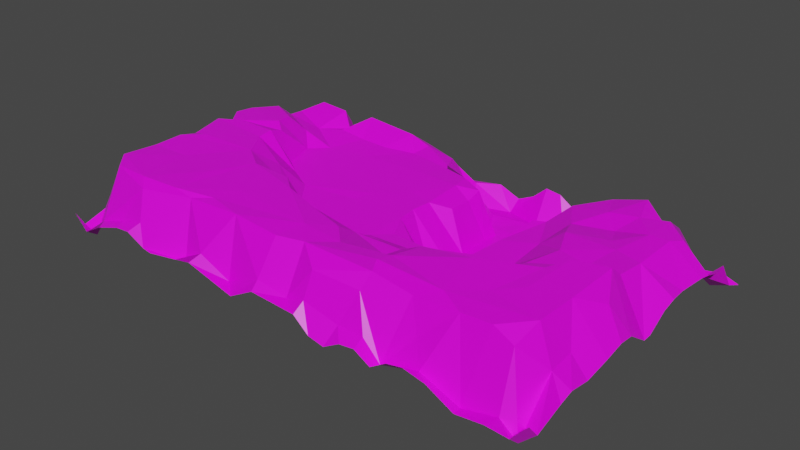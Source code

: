 # Source: coloredBeach.blend  (saved by Blender 2.93.21; exported with 4.5.12 LTS)
import bpy
from mathutils import Matrix  # noqa: F401  (used for matrix-valued properties, if any)

bpy.ops.wm.read_factory_settings(use_empty=True)
scene = bpy.context.scene
scene.name = 'Scene'

# ---- collections
col_collection = bpy.data.collections.new('Collection'); scene.collection.children.link(col_collection)

# ---- images (referenced by path relative to the original .blend; pixels are not part of the script)
import os
ASSET_DIR = os.environ.get("B2B_ASSET_DIR", "")  # directory of the original .blend (textures are referenced by path, not embedded)
HERE = os.path.dirname(os.path.abspath(__file__))  # packed textures are extracted next to this script under _unpacked/

def load_image(name, relpath, width, height, colorspace="sRGB"):
    """Load a texture the original file referenced (path relative to the .blend, or extracted next to this script)."""
    p = next((c for c in (os.path.join(HERE, relpath), os.path.join(ASSET_DIR, relpath)) if relpath and os.path.exists(c)), "")
    if p:
        img = bpy.data.images.load(p, check_existing=True)
        img.name = name
    else:  # same state as the original file: an image datablock whose file is absent (Cycles renders it pink)
        img = bpy.data.images.new(name, width, height)
        img.source = "FILE"
        img.filepath = "//" + (relpath or name)
    img.colorspace_settings.name = colorspace
    return img
img_lowpolybiometexture_png = load_image('LowpolyBiomeTexture.png', 'LowpolyBiomeTexture.png', 1024, 1024, 'sRGB')

# ---- materials (node trees are filled in below, after node groups)
mat_material = bpy.data.materials.new('Material')
mat_material.alpha_threshold = 0.0
mat_material.use_transparent_shadow = False
mat_material.preview_render_type = 'FLAT'
mat_material.line_color = (0.0, 0.0, 0.0, 1.0)

# ---- material node trees
mat_material.use_nodes = True; mat_material.node_tree.nodes.clear()
_N = mat_material.node_tree.nodes; _L = mat_material.node_tree.links
n0 = _N.new('ShaderNodeOutputMaterial'); n0.name = 'Material Output'; n0.location = (300, 300)
n1 = _N.new('ShaderNodeBsdfPrincipled'); n1.name = 'Principled BSDF'; n1.location = (10, 300)
n1.distribution = 'GGX'
n1.subsurface_method = 'BURLEY'
n1.inputs[2].default_value = 0.4
n1.inputs[3].default_value = 1.45
n1.inputs[27].default_value = (0.0, 0.0, 0.0, 1.0)
n1.inputs[28].default_value = 1.0
n2 = _N.new('ShaderNodeTexImage'); n2.name = 'Image Texture'; n2.location = (-280, 280)
n2.image = img_lowpolybiometexture_png
_L.new(n1.outputs[0], n0.inputs[0])
_L.new(n2.outputs[0], n1.inputs[0])
n0.is_active_output = True

# ---- world
world_world = bpy.data.worlds.new('World'); scene.world = world_world
world_world.use_nodes = True; world_world.node_tree.nodes.clear()
_N = world_world.node_tree.nodes; _L = world_world.node_tree.links
n0 = _N.new('ShaderNodeOutputWorld'); n0.name = 'World Output'; n0.location = (300, 300)
n1 = _N.new('ShaderNodeBackground'); n1.name = 'Background'; n1.location = (10, 300)
n1.inputs[0].default_value = (0.05088, 0.05088, 0.05088, 1.0)
_L.new(n1.outputs[0], n0.inputs[0])
n0.is_active_output = True
world_world.color = (0.05088, 0.05088, 0.05088)
world_world.use_sun_shadow = False
world_world.sun_shadow_jitter_overblur = 0.0

# ---- meshes
me_beach_beforelow_001 = bpy.data.meshes.new('Beach_BeforeLow.001')
me_beach_beforelow_001.from_pydata([(-0.1402, -20.68, -0.2586), (-4.688, -18.82, 0.004804), (-5.54, -20.07, 5.829), (0.04466, -17.68, 6.656), (-4.572, -14.04, 12.97), (-0.04185, -9.328, 12.47), (0.00967, -10.25, 15.64), (-7.439, -1.215, 21.31), (0.04704, -8.323, 21.25), (-9.213, -0.06701, 25.6), (-0.03311, -7.53, 25.0), (-0.6997, -7.415, 33.55), (-0.04682, -6.77, 39.47), (-9.306, -0.2124, 39.95), (-0.1274, -8.025, 43.78), (-0.08154, -11.61, 50.0), (0.09559, -11.44, 53.09), (-9.576, 4.255, 53.47), (-0.1573, -7.292, 59.3), (-4.508, 1.02, 62.97), (0.1407, -6.534, 64.33), (-9.096, 4.722, 71.16), (0.188, -7.675, 70.22), (-4.664, -4.092, 77.7), (-0.1041, -9.385, 77.67), (0.07702, -8.236, 84.39), (-4.247, -4.477, 85.69), (-0.05941, -9.51, 88.2), (-4.915, -17.29, 96.04), (0.01313, -12.35, 96.76), (-4.719, -13.8, 99.85), (-0.2222, -8.659, 99.77), (-13.36, -20.11, 0.1357), (-10.05, -4.518, 14.55), (-9.611, 0.5719, 48.98), (-9.19, 4.928, 83.51), (-9.92, 2.341, 91.63), (-9.417, -12.46, 96.8), (-10.84, -13.04, 100.2), (-14.51, -4.863, 9.136), (-14.32, -0.4624, 15.33), (-14.44, 0.1686, 26.3), (-18.06, 4.982, 57.05), (-15.82, 4.876, 91.02), (-19.19, -14.58, 97.0), (-18.83, -15.12, 0.09811), (-18.82, -17.23, 3.285), (-18.48, -4.888, 9.676), (-21.2, -0.1486, 18.64), (-17.21, -0.2134, 37.72), (-18.59, -0.3031, 48.66), (-18.71, 5.063, 73.8), (-24.34, 4.818, 80.06), (-24.66, 4.107, 90.63), (-18.75, -14.12, 100.0), (-23.4, -14.65, -0.1239), (-25.17, -7.21, 2.717), (-24.29, 0.2436, 8.874), (-24.56, -2.549, 25.34), (-20.93, -0.7761, 33.31), (-27.35, 0.03105, 46.89), (-22.89, 0.3595, 53.51), (-23.82, 1.228, 60.5), (-30.75, -10.42, 96.76), (-26.61, -10.05, 99.94), (-28.28, -17.38, -0.3159), (-30.19, -1.404, 18.83), (-30.9, -0.7785, 56.23), (-31.16, 1.052, 64.94), (-34.2, -4.89, 93.27), (-34.23, -2.4, 9.712), (-35.06, -2.22, 29.38), (-31.71, -0.3457, 37.41), (-36.74, -4.91, 53.31), (-20.83, 4.89, 64.08), (-32.24, 4.881, 86.57), (-37.93, 3.138, 90.26), (-32.81, -8.545, 100.1), (-38.29, -16.11, 0.1935), (-33.19, -7.348, 4.067), (-41.17, -3.093, 18.61), (-37.74, -4.79, 39.78), (-44.23, -4.897, 61.96), (-38.97, 1.464, 69.02), (-35.65, 5.302, 71.46), (-51.33, 4.695, 81.51), (-41.89, -13.57, 96.76), (-37.5, -9.559, 100.0), (-42.14, -17.79, -0.02205), (-42.48, -19.51, 3.929), (-43.24, -7.322, 12.66), (-44.07, -5.687, 26.61), (-42.19, -12.55, 100.0), (-46.87, -17.54, -0.1017), (-51.21, -19.41, 8.04), (-46.56, -15.0, 18.96), (-51.36, -19.81, 25.36), (-46.64, -5.041, 29.36), (-46.82, -5.066, 44.01), (-47.81, -5.181, 54.49), (-52.29, 5.153, 85.58), (-49.46, 5.065, 90.5), (-50.76, 0.8761, 93.31), (-46.89, -8.234, 96.84), (-46.82, -9.722, 100.1), (-51.75, -19.43, 4.763), (-51.52, -20.0, 14.71), (-53.4, -15.39, 34.53), (-51.19, -9.86, 40.58), (-60.47, -11.54, 54.27), (-56.04, -2.331, 68.0), (-49.88, 3.697, 72.03), (-54.41, -8.052, 96.92), (-51.53, -10.51, 99.86), (-56.26, -11.45, -0.09344), (-60.08, -20.06, 6.516), (-65.61, -20.12, 18.59), (-56.03, -19.62, 31.22), (-56.17, -19.27, 42.93), (-53.02, -10.55, 48.49), (-57.04, 0.06439, 71.34), (-58.21, 0.1767, 76.13), (-56.25, -13.11, 100.1), (-60.94, -10.76, 0.02507), (-69.86, -19.88, 15.21), (-65.77, -20.03, 23.43), (-65.53, -19.94, 34.31), (-65.07, -20.27, 41.18), (-62.9, -19.45, 50.54), (-58.83, -5.273, 58.94), (-66.75, -3.102, 66.37), (-65.49, 4.205, 83.56), (-64.46, 1.695, 94.3), (-65.14, -5.59, 97.07), (-60.88, -12.0, 100.2), (-65.56, -14.81, -0.1904), (-71.26, -20.58, 3.032), (-65.33, -9.66, 55.28), (-69.95, -5.268, 58.55), (-71.77, -0.02005, 71.5), (-71.28, 4.82, 89.68), (-65.72, -8.177, 100.0), (-70.32, -16.91, 0.1747), (-72.95, -19.42, 9.604), (-70.48, -6.747, 20.59), (-70.53, -8.238, 25.52), (-70.14, -7.468, 33.6), (-74.75, -5.296, 38.04), (-67.6, -19.85, 46.6), (-74.13, -4.956, 50.87), (-71.6, 4.085, 77.6), (-77.16, -14.3, -0.0213), (-76.85, -5.288, 18.84), (-75.41, -4.986, 25.03), (-75.07, -5.107, 44.44), (-74.44, -5.102, 63.08), (-82.15, -5.063, 69.03), (-71.26, -7.48, 96.58), (-79.63, -7.331, 100.0), (-84.44, -14.8, 2.808), (-80.13, -19.58, 7.836), (-86.9, -5.91, 13.98), (-84.7, -5.367, 16.94), (-89.78, -4.876, 44.0), (-91.53, -5.1, 49.65), (-82.91, -5.11, 57.07), (-82.72, 4.294, 74.39), (-77.63, 5.042, 83.08), (-79.16, 4.63, 91.46), (-80.25, -5.432, 97.18), (-89.16, -16.22, 0.01302), (-89.93, -10.46, 4.243), (-82.3, -4.99, 36.11), (-93.97, 5.178, 90.56), (-87.36, -11.54, 99.98), (-89.74, -6.644, 7.806), (-88.02, -4.916, 24.65), (-94.49, 5.079, 71.08), (-91.37, -10.35, 96.63), (-93.54, -20.06, 0.2066), (-101.0, -5.391, 5.553), (-97.71, -4.211, 9.354), (-101.7, -4.961, 32.3), (-94.29, -4.773, 64.48), (-102.5, 5.143, 80.53), (-102.2, -7.384, 100.1), (-98.19, -12.26, 2.402), (-98.88, -5.192, 14.79), (-102.0, -4.74, 59.78), (-100.8, 4.619, 66.03), (-105.5, 4.969, 87.57), (-100.9, -5.624, 97.06), (-105.3, -20.0, -0.03552), (-104.2, -2.072, 9.362), (-107.9, -4.978, 25.3), (-106.7, -5.003, 40.12), (-107.9, -4.881, 52.31), (-107.6, 0.0009133, 61.27), (-111.6, 3.967, 89.99), (-110.1, -20.17, 3.57), (-107.7, -5.552, 6.714), (-108.4, -4.882, 17.37), (-112.8, 5.02, 65.81), (-107.8, -8.506, 99.99), (-117.2, -19.91, -0.03527), (-120.8, -0.9312, 8.925), (-117.1, -4.73, 17.09), (-116.1, -4.802, 47.71), (-114.9, 0.4192, 55.12), (-117.6, 5.1, 89.98), (-107.8, -10.76, 96.62), (-117.7, -10.09, 100.1), (-117.2, -16.29, 2.919), (-119.8, -2.565, 6.644), (-120.7, -4.984, 28.14), (-120.8, 4.99, 60.22), (-118.4, 5.218, 77.66), (-125.6, -3.744, 17.29), (-125.4, -4.718, 33.23), (-121.9, -4.627, 43.74), (-126.7, 5.14, 46.74), (-126.0, 3.701, 94.01), (-124.5, -4.569, 97.11), (-121.3, -10.12, 99.47), (-134.0, -19.98, 2.184), (-126.4, -20.05, 4.221), (-126.7, -5.031, 12.76), (-132.1, -3.726, 21.13), (-130.6, -1.706, 28.28), (-130.8, 4.725, 39.27), (-127.4, 3.3, 41.83), (-126.6, -6.878, 99.93), (-132.5, -6.237, 5.494), (-131.4, -1.199, 9.424), (-132.9, 3.723, 33.06), (-126.2, 4.797, 51.68), (-139.0, 5.154, 60.89), (-144.5, 4.927, 65.48), (-129.5, 5.067, 90.66), (-132.7, -6.922, 96.87), (-131.2, -7.243, 99.9), (-140.3, -0.2819, 9.977), (-141.5, -0.8366, 19.25), (-140.7, -0.1049, 24.56), (-132.4, 4.722, 74.17), (-139.0, -9.632, 100.1), (-150.0, -20.06, -0.00229), (-145.2, -19.84, 8.543), (-140.6, 4.192, 29.8), (-144.8, 4.715, 37.11), (-145.4, 5.017, 42.67), (-138.8, 5.142, 46.66), (-145.4, 5.095, 84.87), (-140.6, 4.841, 90.05), (-140.8, -9.401, 97.17), (-145.1, -17.71, 15.74), (-146.6, -9.384, 21.89), (-150.1, -19.99, 24.69), (-150.3, -19.3, 28.05), (-145.1, 1.02, 46.88), (-145.4, 5.045, 50.23), (-144.9, 3.484, 59.64), (-145.5, 3.253, 71.59), (-144.9, 4.559, 74.02), (-150.2, -7.888, 87.73), (-149.9, -11.04, 90.13), (-145.3, -15.18, 96.88), (-145.3, -13.02, 100.1), (-150.0, -20.01, 16.21), (-149.9, -17.88, 31.27), (-149.9, -16.03, 37.52), (-150.2, -14.28, 40.62), (-150.4, -14.84, 43.8), (-149.8, -17.05, 46.87), (-149.9, -13.81, 50.04), (-150.0, -5.836, 53.13), (-149.8, -6.443, 56.21), (-149.9, -8.055, 59.37), (-150.3, -8.113, 62.48), (-150.0, -6.79, 65.62), (-150.3, -6.941, 68.79), (-150.0, -8.786, 71.87), (-150.1, -9.874, 75.09), (-149.8, -6.409, 81.27), (-149.8, -5.649, 84.34), (-150.4, -13.52, 96.9), (-149.9, -8.741, 99.91)], [], [(0, 2, 3), (3, 4, 5), (5, 4, 6), (10, 9, 11), (12, 13, 14), (19, 20, 18), (23, 25, 24), (25, 26, 27), (32, 2, 1), (33, 7, 4), (9, 13, 11), (34, 16, 13), (21, 35, 23), (35, 26, 23), (26, 36, 28), (40, 7, 33), (9, 41, 13), (17, 42, 21), (21, 51, 35), (35, 43, 36), (44, 38, 37), (39, 47, 40), (40, 48, 41), (41, 59, 49), (49, 50, 34), (51, 52, 35), (53, 44, 43), (44, 54, 38), (58, 41, 48), (75, 35, 52), (66, 58, 48), (59, 72, 49), (72, 60, 49), (60, 67, 61), (61, 67, 62), (62, 68, 74), (65, 79, 56), (56, 79, 57), (70, 66, 57), (71, 72, 58), (60, 73, 67), (68, 84, 74), (76, 69, 53), (65, 78, 79), (79, 90, 70), (70, 80, 66), (80, 71, 66), (81, 72, 71), (67, 82, 68), (85, 75, 84), (78, 89, 79), (80, 91, 71), (91, 81, 71), (81, 98, 73), (76, 86, 69), (86, 92, 87), (89, 94, 90), (90, 95, 80), (91, 97, 98), (83, 111, 84), (84, 111, 85), (94, 106, 90), (106, 95, 90), (98, 119, 99), (102, 112, 103), (115, 94, 105), (94, 115, 106), (96, 117, 107), (108, 118, 119), (109, 129, 99), (110, 120, 111), (111, 121, 85), (124, 106, 115), (124, 116, 106), (126, 118, 117), (118, 128, 119), (82, 130, 110), (121, 131, 85), (85, 131, 100), (101, 132, 102), (127, 148, 128), (155, 130, 82), (139, 121, 120), (140, 132, 101), (133, 141, 134), (142, 136, 135), (115, 143, 124), (144, 125, 116), (127, 154, 148), (149, 137, 128), (155, 156, 130), (150, 131, 139), (167, 140, 131), (157, 133, 132), (157, 141, 133), (152, 144, 124), (144, 153, 145), (147, 154, 127), (154, 149, 148), (149, 155, 138), (151, 159, 136), (160, 143, 136), (153, 172, 147), (172, 154, 147), (156, 166, 139), (166, 150, 139), (159, 171, 160), (176, 172, 153), (173, 169, 168), (175, 161, 171), (183, 156, 165), (177, 166, 156), (177, 167, 166), (173, 168, 167), (178, 174, 169), (181, 161, 175), (182, 163, 172), (164, 196, 165), (183, 177, 156), (177, 184, 167), (178, 185, 174), (186, 180, 171), (182, 195, 163), (189, 177, 183), (173, 191, 178), (181, 193, 187), (197, 189, 183), (202, 184, 177), (190, 198, 173), (198, 191, 173), (192, 199, 186), (195, 207, 196), (208, 188, 196), (208, 197, 188), (209, 190, 184), (210, 211, 203), (213, 205, 200), (201, 206, 194), (215, 202, 197), (216, 209, 202), (198, 223, 210), (223, 211, 210), (204, 225, 212), (205, 217, 206), (206, 214, 194), (235, 208, 207), (204, 224, 225), (205, 226, 217), (217, 214, 206), (230, 219, 218), (230, 220, 219), (222, 231, 223), (227, 214, 217), (234, 229, 218), (251, 220, 230), (237, 244, 215), (251, 235, 220), (253, 221, 238), (246, 224, 204), (224, 247, 232), (242, 243, 227), (252, 253, 238), (254, 239, 221), (254, 245, 239), (262, 263, 237), (247, 268, 255), (255, 268, 256), (258, 269, 249), (285, 266, 265), (0, 1, 2), (3, 2, 4), (10, 8, 7, 9), (16, 15, 14, 13), (12, 11, 13), (21, 22, 20, 19), (17, 19, 18), (23, 24, 22, 21), (29, 27, 26, 28), (23, 26, 25), (30, 31, 29, 28), (18, 16, 34, 17), (2, 33, 4), (30, 28, 37, 38), (17, 21, 19), (26, 35, 36), (28, 36, 37), (33, 2, 39, 40), (32, 39, 2), (9, 7, 40, 41), (44, 37, 36, 43), (13, 41, 49), (13, 49, 34), (21, 42, 51), (47, 39, 32, 46), (32, 45, 46), (61, 17, 34, 50), (40, 47, 48), (56, 46, 45, 55), (17, 61, 42), (74, 51, 42), (47, 46, 56, 57), (62, 74, 42, 61), (57, 48, 47), (58, 59, 41), (49, 60, 50), (50, 60, 61), (43, 35, 75, 53), (51, 74, 52), (54, 44, 63, 64), (53, 63, 44), (83, 84, 68, 82), (55, 65, 56), (57, 66, 48), (59, 58, 72), (62, 67, 68), (53, 69, 63), (57, 79, 70), (58, 66, 71), (72, 81, 60), (81, 73, 60), (52, 74, 84), (52, 84, 75), (75, 76, 53), (63, 77, 64), (67, 73, 82), (87, 77, 63, 86), (69, 86, 63), (105, 89, 88, 93), (78, 88, 89), (79, 89, 90), (70, 90, 80), (91, 98, 81), (73, 98, 99), (73, 99, 82), (96, 91, 80, 95), (89, 105, 94), (101, 76, 75, 100), (91, 96, 97), (82, 110, 83), (85, 100, 75), (102, 86, 76, 101), (104, 92, 86, 103), (86, 102, 103), (108, 98, 97, 107), (95, 106, 96), (97, 96, 107), (113, 104, 103, 112), (98, 108, 119), (99, 119, 109), (83, 110, 111), (96, 106, 116, 125), (93, 114, 105), (118, 108, 107, 117), (96, 125, 117), (105, 114, 123, 115), (111, 120, 121), (112, 122, 113), (133, 112, 102, 132), (118, 126, 127), (118, 127, 128), (119, 128, 109), (99, 129, 82), (100, 131, 140), (100, 140, 101), (134, 122, 112, 133), (115, 123, 135, 136), (138, 129, 109, 137), (125, 126, 117), (128, 137, 109), (82, 129, 138, 155), (120, 110, 130, 139), (126, 125, 145, 146), (139, 131, 121), (115, 136, 143), (124, 144, 116), (125, 144, 145), (146, 145, 153, 147), (126, 146, 147), (126, 147, 127), (148, 149, 128), (149, 138, 137), (150, 167, 131), (140, 157, 132), (142, 151, 136), (143, 152, 124), (152, 153, 144), (152, 143, 161, 162), (130, 156, 139), (157, 158, 141), (136, 159, 160), (160, 161, 143), (149, 154, 163, 164), (154, 172, 163), (155, 149, 164, 165), (169, 157, 140, 168), (166, 167, 150), (140, 167, 168), (153, 152, 162, 176), (157, 169, 158), (151, 170, 159), (171, 161, 160), (162, 161, 181, 187), (155, 165, 156), (169, 174, 158), (170, 171, 159), (176, 182, 172), (165, 196, 183), (173, 178, 169), (170, 179, 171), (171, 180, 175), (180, 181, 175), (176, 162, 187, 194), (184, 190, 167), (179, 186, 171), (200, 180, 186, 199), (194, 182, 176), (163, 196, 164), (167, 190, 173), (178, 191, 185), (179, 192, 186), (180, 193, 181), (187, 193, 201), (187, 201, 194), (163, 195, 196), (183, 196, 188), (188, 197, 183), (189, 202, 177), (203, 185, 191, 210), (180, 200, 193), (197, 202, 189), (198, 210, 191), (201, 193, 205, 206), (192, 204, 199), (200, 205, 193), (200, 199, 212, 213), (194, 214, 182), (214, 195, 182), (207, 208, 196), (184, 202, 209), (190, 209, 198), (204, 212, 199), (207, 214, 218, 219), (195, 214, 207), (208, 215, 197), (209, 216, 238), (212, 225, 213), (244, 216, 202, 215), (219, 220, 207), (220, 235, 207), (235, 215, 208), (221, 198, 209, 238), (8, 6, 4, 7), (222, 223, 198, 221), (226, 205, 213, 225), (226, 225, 232, 233), (226, 227, 217), (214, 228, 218), (229, 230, 218), (224, 232, 225), (231, 222, 239, 240), (226, 233, 227), (227, 228, 214), (228, 234, 218), (229, 251, 230), (235, 236, 215), (216, 244, 238), (221, 239, 222), (242, 227, 233, 241), (232, 241, 233), (249, 229, 234, 248), (227, 243, 228), (243, 234, 228), (236, 237, 215), (239, 245, 240), (246, 247, 224), (232, 247, 241), (243, 248, 234), (251, 229, 249, 250), (255, 242, 241, 247), (251, 260, 235), (237, 263, 244), (244, 252, 238), (253, 254, 221), (243, 242, 256, 257), (242, 255, 256), (258, 248, 243, 257), (236, 235, 260, 261), (248, 258, 249), (250, 259, 251), (251, 259, 260), (254, 253, 264, 265), (236, 261, 237), (244, 263, 252), (252, 264, 253), (267, 245, 254, 266), (265, 266, 254), (271, 250, 249, 270), (246, 268, 247), (256, 268, 257), (249, 269, 270), (259, 250, 272, 273), (271, 272, 250), (274, 260, 259, 273), (261, 260, 275, 276), (260, 274, 275), (279, 237, 261, 278), (276, 277, 261), (277, 278, 261), (262, 237, 279, 280), (282, 263, 262, 281), (280, 281, 262), (283, 252, 263, 282), (267, 266, 285, 286), (252, 283, 284), (284, 264, 252)])
me_beach_beforelow_001.polygons.foreach_set('use_smooth', [True] * 415)
_k = set([(0, 2), (1, 2), (2, 3), (2, 4), (2, 32), (2, 33), (2, 39), (3, 4), (4, 5), (4, 6), (4, 7), (7, 8), (7, 9), (7, 33), (7, 40), (9, 10), (9, 11), (9, 13), (9, 41), (11, 13), (12, 13), (13, 14), (13, 16), (13, 34), (13, 41), (13, 49), (16, 34), (17, 18), (17, 19), (17, 21), (17, 34), (17, 42), (17, 61), (18, 19), (19, 20), (19, 21), (21, 22), (21, 23), (21, 35), (21, 42), (23, 24), (23, 25), (23, 26), (23, 35), (25, 26), (26, 27), (26, 28), (26, 35), (26, 36), (28, 29), (28, 30), (28, 36), (28, 37), (32, 39), (32, 46), (33, 40), (34, 49), (34, 50), (35, 36), (35, 43), (35, 51), (35, 52), (35, 75), (36, 37), (36, 43), (37, 38), (37, 44), (38, 44), (39, 40), (39, 47), (40, 41), (40, 47), (40, 48), (41, 48), (41, 49), (41, 58), (41, 59), (42, 51), (42, 61), (42, 74), (43, 44), (43, 53), (44, 53), (44, 54), (44, 63), (45, 46), (46, 47), (46, 56), (47, 48), (47, 57), (48, 57), (48, 58), (48, 66), (49, 50), (49, 59), (49, 60), (49, 72), (50, 60), (50, 61), (51, 52), (52, 74), (52, 75), (53, 63), (53, 69), (53, 75), (53, 76), (55, 56), (56, 57), (56, 65), (56, 79), (57, 66), (57, 70), (57, 79), (58, 59), (58, 66), (58, 71), (59, 72), (60, 61), (60, 67), (60, 72), (60, 73), (60, 81), (61, 62), (61, 67), (62, 67), (62, 68), (62, 74), (63, 64), (63, 69), (63, 77), (63, 86), (65, 79), (66, 70), (66, 71), (66, 80), (67, 68), (67, 73), (67, 82), (68, 74), (68, 82), (68, 84), (69, 76), (69, 86), (70, 79), (70, 80), (70, 90), (71, 72), (71, 80), (71, 81), (71, 91), (72, 81), (73, 81), (73, 82), (73, 99), (74, 84), (75, 76), (75, 84), (75, 85), (75, 100), (76, 86), (76, 101), (78, 79), (78, 89), (79, 89), (79, 90), (80, 90), (80, 91), (80, 95), (81, 91), (81, 98), (82, 83), (82, 110), (82, 129), (82, 130), (82, 155), (83, 84), (83, 110), (83, 111), (84, 85), (84, 111), (85, 100), (85, 111), (85, 121), (85, 131), (86, 87), (86, 92), (86, 102), (86, 103), (88, 89), (89, 90), (89, 94), (89, 105), (90, 94), (90, 95), (90, 106), (91, 96), (91, 97), (91, 98), (93, 105), (94, 105), (94, 106), (94, 115), (95, 96), (95, 106), (96, 97), (96, 106), (96, 107), (96, 117), (96, 125), (97, 98), (97, 107), (98, 99), (98, 108), (98, 119), (99, 109), (99, 119), (99, 129), (100, 101), (100, 131), (100, 140), (101, 102), (101, 132), (101, 140), (102, 103), (102, 112), (102, 132), (103, 104), (103, 112), (105, 114), (105, 115), (106, 115), (106, 116), (106, 124), (107, 108), (107, 117), (108, 118), (108, 119), (109, 119), (109, 128), (109, 129), (109, 137), (110, 111), (110, 120), (110, 130), (111, 120), (111, 121), (112, 113), (112, 122), (112, 133), (115, 123), (115, 124), (115, 136), (115, 143), (116, 124), (116, 125), (116, 144), (117, 118), (117, 125), (117, 126), (118, 119), (118, 126), (118, 127), (118, 128), (119, 128), (120, 121), (120, 139), (121, 131), (121, 139), (124, 143), (124, 144), (124, 152), (125, 126), (125, 144), (125, 145), (126, 127), (126, 146), (126, 147), (127, 128), (127, 147), (127, 148), (127, 154), (128, 137), (128, 148), (128, 149), (129, 138), (130, 139), (130, 155), (130, 156), (131, 139), (131, 140), (131, 150), (131, 167), (132, 133), (132, 140), (132, 157), (133, 134), (133, 141), (133, 157), (135, 136), (136, 142), (136, 151), (136, 159), (136, 160), (137, 138), (137, 149), (138, 149), (138, 155), (139, 150), (139, 156), (139, 166), (140, 157), (140, 167), (140, 168), (141, 157), (143, 152), (143, 160), (143, 161), (144, 145), (144, 152), (144, 153), (145, 146), (145, 153), (146, 147), (147, 153), (147, 154), (147, 172), (148, 149), (148, 154), (149, 154), (149, 155), (150, 166), (150, 167), (151, 159), (152, 153), (152, 162), (153, 172), (153, 176), (154, 163), (154, 172), (155, 156), (155, 165), (156, 165), (156, 166), (156, 177), (156, 183), (157, 158), (157, 169), (158, 169), (159, 160), (159, 170), (159, 171), (160, 161), (160, 171), (161, 162), (161, 171), (161, 175), (161, 181), (162, 176), (162, 187), (163, 164), (163, 172), (163, 182), (163, 195), (163, 196), (164, 165), (164, 196), (165, 183), (166, 167), (166, 177), (167, 168), (167, 173), (167, 177), (167, 184), (167, 190), (168, 169), (168, 173), (169, 173), (169, 174), (169, 178), (170, 171), (171, 175), (171, 179), (171, 180), (171, 186), (172, 182), (173, 178), (173, 190), (173, 191), (173, 198), (174, 178), (175, 180), (175, 181), (176, 194), (177, 183), (177, 189), (177, 202), (178, 185), (178, 191), (179, 186), (180, 181), (180, 186), (180, 193), (180, 200), (181, 187), (181, 193), (183, 188), (183, 189), (183, 196), (183, 197), (184, 190), (184, 209), (185, 191), (186, 192), (186, 199), (187, 193), (187, 194), (187, 201), (188, 196), (188, 197), (188, 208), (189, 197), (189, 202), (190, 198), (190, 209), (191, 198), (191, 210), (192, 199), (193, 200), (193, 201), (193, 205), (194, 201), (194, 206), (194, 214), (195, 196), (195, 214), (196, 207), (196, 208), (197, 202), (197, 208), (197, 215), (198, 209), (198, 210), (198, 221), (198, 223), (199, 200), (199, 204), (199, 212), (200, 205), (200, 213), (201, 206), (202, 209), (202, 215), (202, 216), (203, 210), (204, 212), (204, 224), (204, 225), (205, 206), (205, 213), (205, 217), (205, 226), (206, 214), (206, 217), (207, 208), (207, 214), (207, 219), (207, 220), (207, 235), (208, 215), (208, 235), (209, 216), (209, 238), (210, 211), (210, 223), (212, 213), (212, 225), (213, 225), (214, 217), (214, 218), (214, 227), (214, 228), (215, 235), (215, 236), (215, 237), (215, 244), (216, 238), (217, 226), (217, 227), (218, 219), (218, 228), (218, 229), (218, 230), (218, 234), (219, 220), (219, 230), (220, 230), (220, 235), (220, 251), (221, 222), (221, 238), (221, 239), (221, 253), (221, 254), (222, 223), (222, 231), (222, 239), (224, 225), (224, 232), (224, 246), (224, 247), (225, 226), (225, 232), (226, 227), (226, 233), (227, 228), (227, 233), (227, 242), (227, 243), (228, 234), (228, 243), (229, 230), (229, 234), (229, 249), (229, 251), (230, 251), (232, 233), (232, 241), (232, 247), (233, 241), (234, 243), (234, 248), (235, 236), (235, 251), (235, 260), (236, 237), (236, 261), (237, 244), (237, 261), (237, 262), (237, 263), (237, 279), (238, 244), (238, 252), (238, 253), (239, 240), (239, 254), (241, 242), (241, 247), (242, 243), (242, 255), (242, 256), (243, 248), (243, 257), (244, 252), (244, 263), (245, 254), (246, 247), (247, 255), (247, 268), (248, 249), (248, 258), (249, 250), (249, 258), (249, 269), (249, 270), (250, 251), (250, 259), (250, 271), (250, 272), (251, 259), (251, 260), (252, 253), (252, 263), (252, 264), (252, 283), (252, 284), (253, 254), (253, 264), (254, 265), (254, 266), (255, 256), (255, 268), (256, 257), (256, 268), (259, 260), (259, 273), (260, 261), (260, 274), (260, 275), (261, 276), (261, 277), (261, 278), (262, 263), (262, 280), (262, 281), (263, 282), (265, 266), (266, 267), (266, 285)])
me_beach_beforelow_001.attributes.new('sharp_edge', 'BOOLEAN', 'EDGE').data.foreach_set('value', [ (min(e.vertices), max(e.vertices)) in _k for e in me_beach_beforelow_001.edges])
_uv = me_beach_beforelow_001.uv_layers.new(name='UVMap')
_uv.uv.foreach_set('vector', [0.2412, 0.8757, 0.292, 0.8757, 0.292, 0.9266, 0.2412, 0.8757, 0.292, 0.8757, 0.292, 0.9266, 0.2412, 0.8757, 0.292, 0.8757, 0.292, 0.9266, 0.2412, 0.8757, 0.292, 0.8757, 0.292, 0.9266, 0.2412, 0.8757, 0.292, 0.8757, 0.292, 0.9266, 0.2412, 0.8757, 0.292, 0.8757, 0.292, 0.9266, 0.4475, 0.8503, 0.4984, 0.8503, 0.4984, 0.9012, 0.4475, 0.8503, 0.4984, 0.8503, 0.4984, 0.9012, 0.2412, 0.8757, 0.292, 0.8757, 0.292, 0.9266, 0.2412, 0.8757, 0.292, 0.8757, 0.292, 0.9266, 0.2412, 0.8757, 0.292, 0.8757, 0.292, 0.9266, 0.2412, 0.8757, 0.292, 0.8757, 0.292, 0.9266, 0.4475, 0.8503, 0.4984, 0.8503, 0.4984, 0.9012, 0.4475, 0.8503, 0.4984, 0.8503, 0.4984, 0.9012, 0.4475, 0.8503, 0.4984, 0.8503, 0.4984, 0.9012, 0.2412, 0.8757, 0.292, 0.8757, 0.292, 0.9266, 0.05705, 0.863, 0.1079, 0.863, 0.1079, 0.9139, 0.4634, 0.8789, 0.5143, 0.8789, 0.5143, 0.9298, 0.4634, 0.8789, 0.5143, 0.8789, 0.5143, 0.9298, 0.4475, 0.8503, 0.4984, 0.8503, 0.4984, 0.9012, 0.4475, 0.8503, 0.4984, 0.8503, 0.4984, 0.9012, 0.2412, 0.8757, 0.292, 0.8757, 0.292, 0.9266, 0.1051, 0.8556, 0.156, 0.8556, 0.156, 0.9064, 0.06657, 0.8726, 0.1174, 0.8726, 0.1174, 0.9234, 0.05705, 0.863, 0.1079, 0.863, 0.1079, 0.9139, 0.4634, 0.8789, 0.5143, 0.8789, 0.5143, 0.9298, 0.4634, 0.8789, 0.5143, 0.8789, 0.5143, 0.9298, 0.4475, 0.8503, 0.4984, 0.8503, 0.4984, 0.9012, 0.06657, 0.8726, 0.1174, 0.8726, 0.1174, 0.9234, 0.4634, 0.8789, 0.5143, 0.8789, 0.5143, 0.9298, 0.06657, 0.8726, 0.1174, 0.8726, 0.1174, 0.9234, 0.06657, 0.8726, 0.1174, 0.8726, 0.1174, 0.9234, 0.06657, 0.8726, 0.1174, 0.8726, 0.1174, 0.9234, 0.06657, 0.8726, 0.1174, 0.8726, 0.1174, 0.9234, 0.2412, 0.8757, 0.292, 0.8757, 0.292, 0.9266, 0.2412, 0.8757, 0.292, 0.8757, 0.292, 0.9266, 0.2412, 0.8757, 0.292, 0.8757, 0.292, 0.9266, 0.2412, 0.8757, 0.292, 0.8757, 0.292, 0.9266, 0.1051, 0.8556, 0.156, 0.8556, 0.156, 0.9064, 0.06657, 0.8726, 0.1174, 0.8726, 0.1174, 0.9234, 0.06657, 0.8726, 0.1174, 0.8726, 0.1174, 0.9234, 0.2412, 0.8757, 0.292, 0.8757, 0.292, 0.9266, 0.4634, 0.8789, 0.5143, 0.8789, 0.5143, 0.9298, 0.2412, 0.8757, 0.292, 0.8757, 0.292, 0.9266, 0.2412, 0.8757, 0.292, 0.8757, 0.292, 0.9266, 0.1051, 0.8556, 0.156, 0.8556, 0.156, 0.9064, 0.06657, 0.8726, 0.1174, 0.8726, 0.1174, 0.9234, 0.06657, 0.8726, 0.1174, 0.8726, 0.1174, 0.9234, 0.2412, 0.8757, 0.292, 0.8757, 0.292, 0.9266, 0.4634, 0.8789, 0.5143, 0.8789, 0.5143, 0.9298, 0.06657, 0.8726, 0.1174, 0.8726, 0.1174, 0.9234, 0.06657, 0.8726, 0.1174, 0.8726, 0.1174, 0.9234, 0.06657, 0.8726, 0.1174, 0.8726, 0.1174, 0.9234, 0.06657, 0.8726, 0.1174, 0.8726, 0.1174, 0.9234, 0.4634, 0.8789, 0.5143, 0.8789, 0.5143, 0.9298, 0.4634, 0.8789, 0.5143, 0.8789, 0.5143, 0.9298, 0.06657, 0.8726, 0.1174, 0.8726, 0.1174, 0.9234, 0.06657, 0.8726, 0.1174, 0.8726, 0.1174, 0.9234, 0.06657, 0.8726, 0.1174, 0.8726, 0.1174, 0.9234, 0.2412, 0.8757, 0.292, 0.8757, 0.292, 0.9266, 0.4634, 0.8789, 0.5143, 0.8789, 0.5143, 0.9298, 0.06657, 0.8726, 0.1174, 0.8726, 0.1174, 0.9234, 0.06657, 0.8726, 0.1174, 0.8726, 0.1174, 0.9234, 0.06657, 0.8726, 0.1174, 0.8726, 0.1174, 0.9234, 0.4634, 0.8789, 0.5143, 0.8789, 0.5143, 0.9298, 0.06657, 0.8726, 0.1174, 0.8726, 0.1174, 0.9234, 0.06657, 0.8726, 0.1174, 0.8726, 0.1174, 0.9234, 0.06657, 0.8726, 0.1174, 0.8726, 0.1174, 0.9234, 0.06657, 0.8726, 0.1174, 0.8726, 0.1174, 0.9234, 0.06657, 0.8726, 0.1174, 0.8726, 0.1174, 0.9234, 0.614, 0.9055, 0.7347, 0.8452, 0.6648, 0.9564, 0.6599, 0.8804, 0.7108, 0.8804, 0.7108, 0.9313, 0.06657, 0.8726, 0.1174, 0.8726, 0.1174, 0.9234, 0.06657, 0.8726, 0.1174, 0.8726, 0.1174, 0.9234, 0.06657, 0.8726, 0.1174, 0.8726, 0.1174, 0.9234, 0.06657, 0.8726, 0.1174, 0.8726, 0.1174, 0.9234, 0.01711, 0.8928, 0.06797, 0.8928, 0.06797, 0.9437, 0.6599, 0.8804, 0.7108, 0.8804, 0.7108, 0.9313, 0.4634, 0.8789, 0.5143, 0.8789, 0.5143, 0.9298, 0.4634, 0.8789, 0.5143, 0.8789, 0.5143, 0.9298, 0.06657, 0.8726, 0.1174, 0.8726, 0.1174, 0.9234, 0.03933, 0.8452, 0.09019, 0.8452, 0.09019, 0.8961, 0.6599, 0.8804, 0.7108, 0.8804, 0.7108, 0.9313, 0.4634, 0.8789, 0.5143, 0.8789, 0.5143, 0.9298, 0.4634, 0.8789, 0.5143, 0.8789, 0.5143, 0.9298, 0.06657, 0.8726, 0.1174, 0.8726, 0.1174, 0.9234, 0.06657, 0.8726, 0.1174, 0.8726, 0.1174, 0.9234, 0.06657, 0.8726, 0.1174, 0.8726, 0.1174, 0.9234, 0.06657, 0.8726, 0.1174, 0.8726, 0.1174, 0.9234, 0.06657, 0.8726, 0.1174, 0.8726, 0.1174, 0.9234, 0.06657, 0.8726, 0.1174, 0.8726, 0.1174, 0.9234, 0.4634, 0.8789, 0.5143, 0.8789, 0.5143, 0.9298, 0.4634, 0.8789, 0.5143, 0.8789, 0.5143, 0.9298, 0.4634, 0.8789, 0.5143, 0.8789, 0.5143, 0.9298, 0.4634, 0.8789, 0.5143, 0.8789, 0.5143, 0.9298, 0.06657, 0.8726, 0.1174, 0.8726, 0.1174, 0.9234, 0.06657, 0.8726, 0.1174, 0.8726, 0.1174, 0.9234, 0.06657, 0.8726, 0.1174, 0.8726, 0.1174, 0.9234, 0.06657, 0.8726, 0.1174, 0.8726, 0.1174, 0.9234, 0.06657, 0.8726, 0.1174, 0.8726, 0.1174, 0.9234, 0.2761, 0.8122, 0.327, 0.8122, 0.327, 0.8631, 0.06657, 0.8726, 0.1174, 0.8726, 0.1174, 0.9234, 0.06657, 0.8726, 0.1174, 0.8726, 0.1174, 0.9234, 0.06657, 0.8726, 0.1174, 0.8726, 0.1174, 0.9234, 0.2539, 0.8789, 0.3047, 0.8789, 0.3047, 0.9298, 0.4634, 0.8789, 0.5143, 0.8789, 0.5143, 0.9298, 0.2761, 0.8122, 0.327, 0.8122, 0.327, 0.8631, 0.06657, 0.8726, 0.1174, 0.8726, 0.1174, 0.9234, 0.4634, 0.8789, 0.5143, 0.8789, 0.5143, 0.9298, 0.2761, 0.8122, 0.327, 0.8122, 0.327, 0.8631, 0.06657, 0.8726, 0.1174, 0.8726, 0.1174, 0.9234, 0.2539, 0.8789, 0.3047, 0.8789, 0.3047, 0.9298, 0.4634, 0.8789, 0.5143, 0.8789, 0.5143, 0.9298, 0.4634, 0.8789, 0.5143, 0.8789, 0.5143, 0.9298, 0.4634, 0.8789, 0.5143, 0.8789, 0.5143, 0.9298, 0.2761, 0.8122, 0.327, 0.8122, 0.327, 0.8631, 0.06657, 0.8726, 0.1174, 0.8726, 0.1174, 0.9234, 0.06657, 0.8726, 0.1174, 0.8726, 0.1174, 0.9234, 0.3047, 0.8757, 0.3555, 0.8757, 0.3555, 0.9266, 0.4634, 0.8789, 0.5143, 0.8789, 0.5143, 0.9298, 0.4634, 0.8789, 0.5143, 0.8789, 0.5143, 0.9298, 0.2426, 0.9046, 0.2934, 0.9046, 0.2934, 0.9554, 0.06657, 0.8726, 0.1174, 0.8726, 0.1174, 0.9234, 0.3047, 0.8757, 0.3555, 0.8757, 0.3555, 0.9266, 0.4634, 0.8789, 0.5143, 0.8789, 0.5143, 0.9298, 0.2475, 0.863, 0.2984, 0.863, 0.2984, 0.9139, 0.3047, 0.8757, 0.3555, 0.8757, 0.3555, 0.9266, 0.4634, 0.8789, 0.5143, 0.8789, 0.5143, 0.9298, 0.4634, 0.8789, 0.5143, 0.8789, 0.5143, 0.9298, 0.4634, 0.8789, 0.5143, 0.8789, 0.5143, 0.9298, 0.2426, 0.9046, 0.2934, 0.9046, 0.2934, 0.9554, 0.06657, 0.8726, 0.1174, 0.8726, 0.1174, 0.9234, 0.2793, 0.8726, 0.3301, 0.8726, 0.3301, 0.9234, 0.2793, 0.8726, 0.3301, 0.8726, 0.3301, 0.9234, 0.4634, 0.8789, 0.5143, 0.8789, 0.5143, 0.9298, 0.4634, 0.8789, 0.5143, 0.8789, 0.5143, 0.9298, 0.2426, 0.9046, 0.2934, 0.9046, 0.2934, 0.9554, 0.06657, 0.8726, 0.1174, 0.8726, 0.1174, 0.9234, 0.2856, 0.8757, 0.3365, 0.8757, 0.3365, 0.9266, 0.4634, 0.8789, 0.5143, 0.8789, 0.5143, 0.9298, 0.4634, 0.8789, 0.5143, 0.8789, 0.5143, 0.9298, 0.4634, 0.8789, 0.5143, 0.8789, 0.5143, 0.9298, 0.2426, 0.9046, 0.2934, 0.9046, 0.2934, 0.9554, 0.2426, 0.9046, 0.2934, 0.9046, 0.2934, 0.9554, 0.06657, 0.8726, 0.1174, 0.8726, 0.1174, 0.9234, 0.2793, 0.8726, 0.3301, 0.8726, 0.3301, 0.9234, 0.2426, 0.9046, 0.2934, 0.9046, 0.2934, 0.9554, 0.2426, 0.9046, 0.2934, 0.9046, 0.2934, 0.9554, 0.04256, 0.876, 0.09342, 0.876, 0.09342, 0.9269, 0.2793, 0.8726, 0.3301, 0.8726, 0.3301, 0.9234, 0.2793, 0.8726, 0.3301, 0.8726, 0.3301, 0.9234, 0.4634, 0.8789, 0.5143, 0.8789, 0.5143, 0.9298, 0.2426, 0.9046, 0.2934, 0.9046, 0.2934, 0.9554, 0.2793, 0.8726, 0.3301, 0.8726, 0.3301, 0.9234, 0.4634, 0.8789, 0.5143, 0.8789, 0.5143, 0.9298, 0.4634, 0.8789, 0.5143, 0.8789, 0.5143, 0.9298, 0.4634, 0.8789, 0.5143, 0.8789, 0.5143, 0.9298, 0.4634, 0.8789, 0.5143, 0.8789, 0.5143, 0.9298, 0.2426, 0.9046, 0.2934, 0.9046, 0.2934, 0.9554, 0.2426, 0.9046, 0.2934, 0.9046, 0.2934, 0.9554, 0.2426, 0.9046, 0.2934, 0.9046, 0.2934, 0.9554, 0.4634, 0.8789, 0.5143, 0.8789, 0.5143, 0.9298, 0.4634, 0.8789, 0.5143, 0.8789, 0.5143, 0.9298, 0.4634, 0.8789, 0.5143, 0.8789, 0.5143, 0.9298, 0.4634, 0.8789, 0.5143, 0.8789, 0.5143, 0.9298, 0.06657, 0.8726, 0.1174, 0.8726, 0.1174, 0.9234, 0.06657, 0.8726, 0.1174, 0.8726, 0.1174, 0.9234, 0.06657, 0.8726, 0.1174, 0.8726, 0.1174, 0.9234, 0.06657, 0.8726, 0.1174, 0.8726, 0.1174, 0.9234, 0.2412, 0.8757, 0.292, 0.8757, 0.292, 0.9266, 0.2412, 0.8757, 0.292, 0.8757, 0.292, 0.9266, 0.2412, 0.8757, 0.292, 0.8757, 0.292, 0.9266, 0.2412, 0.9266, 0.2412, 0.8757, 0.292, 0.8757, 0.292, 0.9266, 0.2412, 0.9266, 0.2412, 0.8757, 0.292, 0.8757, 0.292, 0.9266, 0.4634, 0.8789, 0.5143, 0.8789, 0.5143, 0.9298, 0.4634, 0.9298, 0.2412, 0.8757, 0.292, 0.8757, 0.292, 0.9266, 0.4475, 0.8503, 0.4984, 0.8503, 0.4984, 0.9012, 0.4475, 0.9012, 0.4475, 0.8503, 0.4984, 0.8503, 0.4984, 0.9012, 0.4475, 0.9012, 0.4475, 0.8503, 0.4984, 0.8503, 0.4984, 0.9012, 0.4475, 0.8503, 0.4984, 0.8503, 0.4984, 0.9012, 0.4475, 0.9012, 0.2412, 0.8757, 0.292, 0.8757, 0.292, 0.9266, 0.2412, 0.9266, 0.2412, 0.8757, 0.292, 0.8757, 0.292, 0.9266, 0.4475, 0.8503, 0.4984, 0.8503, 0.4984, 0.9012, 0.4475, 0.9012, 0.4634, 0.8789, 0.5143, 0.8789, 0.5143, 0.9298, 0.4475, 0.8503, 0.4984, 0.8503, 0.4984, 0.9012, 0.4475, 0.8503, 0.4984, 0.8503, 0.4984, 0.9012, 0.2412, 0.8757, 0.292, 0.8757, 0.292, 0.9266, 0.2412, 0.9266, 0.2412, 0.8757, 0.292, 0.8757, 0.292, 0.9266, 0.1051, 0.8556, 0.156, 0.8556, 0.156, 0.9064, 0.1051, 0.9064, 0.4475, 0.8503, 0.4984, 0.8503, 0.4984, 0.9012, 0.4475, 0.9012, 0.05705, 0.863, 0.1079, 0.863, 0.1079, 0.9139, 0.05705, 0.863, 0.1079, 0.863, 0.1079, 0.9139, 0.4634, 0.8789, 0.5143, 0.8789, 0.5143, 0.9298, 0.2412, 0.8757, 0.292, 0.8757, 0.292, 0.9266, 0.2412, 0.9266, 0.2412, 0.8757, 0.292, 0.8757, 0.292, 0.9266, 0.2412, 0.8757, 0.292, 0.8757, 0.292, 0.9266, 0.2412, 0.9266, 0.08999, 0.8203, 0.1409, 0.8203, 0.1409, 0.8712, 0.2412, 0.8757, 0.292, 0.8757, 0.292, 0.9266, 0.2412, 0.9266, 0.2412, 0.8757, 0.292, 0.8757, 0.292, 0.9266, 0.4634, 0.8789, 0.5143, 0.8789, 0.5143, 0.9298, 0.2412, 0.8757, 0.292, 0.8757, 0.292, 0.9266, 0.2412, 0.9266, 0.2412, 0.8757, 0.292, 0.8757, 0.292, 0.9266, 0.2412, 0.9266, 0.08999, 0.8203, 0.1409, 0.8203, 0.1409, 0.8712, 0.06657, 0.8726, 0.1174, 0.8726, 0.1174, 0.9234, 0.06657, 0.8726, 0.1174, 0.8726, 0.1174, 0.9234, 0.06657, 0.8726, 0.1174, 0.8726, 0.1174, 0.9234, 0.4634, 0.8789, 0.5143, 0.8789, 0.5143, 0.9298, 0.4634, 0.9298, 0.4634, 0.8789, 0.5143, 0.8789, 0.5143, 0.9298, 0.4634, 0.8789, 0.5143, 0.8789, 0.5143, 0.9298, 0.4634, 0.9298, 0.4634, 0.8789, 0.5143, 0.8789, 0.5143, 0.9298, 0.2412, 0.8757, 0.292, 0.8757, 0.292, 0.9266, 0.2412, 0.9266, 0.2412, 0.8757, 0.292, 0.8757, 0.292, 0.9266, 0.1051, 0.8556, 0.156, 0.8556, 0.156, 0.9064, 0.06657, 0.8726, 0.1174, 0.8726, 0.1174, 0.9234, 0.2412, 0.8757, 0.292, 0.8757, 0.292, 0.9266, 0.4634, 0.8789, 0.5143, 0.8789, 0.5143, 0.9298, 0.2412, 0.8757, 0.292, 0.8757, 0.292, 0.9266, 0.06657, 0.8726, 0.1174, 0.8726, 0.1174, 0.9234, 0.06657, 0.8726, 0.1174, 0.8726, 0.1174, 0.9234, 0.06657, 0.8726, 0.1174, 0.8726, 0.1174, 0.9234, 0.4634, 0.8789, 0.5143, 0.8789, 0.5143, 0.9298, 0.4634, 0.8789, 0.5143, 0.8789, 0.5143, 0.9298, 0.4634, 0.8789, 0.5143, 0.8789, 0.5143, 0.9298, 0.4634, 0.8789, 0.5143, 0.8789, 0.5143, 0.9298, 0.06657, 0.8726, 0.1174, 0.8726, 0.1174, 0.9234, 0.4634, 0.8789, 0.5143, 0.8789, 0.5143, 0.9298, 0.4634, 0.9298, 0.4634, 0.8789, 0.5143, 0.8789, 0.5143, 0.9298, 0.06657, 0.8726, 0.1174, 0.8726, 0.1174, 0.9234, 0.06657, 0.9234, 0.06657, 0.8726, 0.1174, 0.8726, 0.1174, 0.9234, 0.06657, 0.8726, 0.1174, 0.8726, 0.1174, 0.9234, 0.2412, 0.8757, 0.292, 0.8757, 0.292, 0.9266, 0.06657, 0.8726, 0.1174, 0.8726, 0.1174, 0.9234, 0.06657, 0.8726, 0.1174, 0.8726, 0.1174, 0.9234, 0.06657, 0.8726, 0.1174, 0.8726, 0.1174, 0.9234, 0.06657, 0.8726, 0.1174, 0.8726, 0.1174, 0.9234, 0.06657, 0.9234, 0.06657, 0.8726, 0.1174, 0.8726, 0.1174, 0.9234, 0.4634, 0.8789, 0.5143, 0.8789, 0.5143, 0.9298, 0.4634, 0.9298, 0.06657, 0.8726, 0.1174, 0.8726, 0.1174, 0.9234, 0.2412, 0.8757, 0.292, 0.8757, 0.292, 0.9266, 0.4634, 0.8789, 0.5143, 0.8789, 0.5143, 0.9298, 0.4634, 0.8789, 0.5143, 0.8789, 0.5143, 0.9298, 0.4634, 0.9298, 0.4634, 0.8789, 0.5143, 0.8789, 0.5143, 0.9298, 0.4634, 0.9298, 0.4634, 0.8789, 0.5143, 0.8789, 0.5143, 0.9298, 0.06657, 0.8726, 0.1174, 0.8726, 0.1174, 0.9234, 0.06657, 0.9234, 0.06657, 0.8726, 0.1174, 0.8726, 0.1174, 0.9234, 0.06657, 0.8726, 0.1174, 0.8726, 0.1174, 0.9234, 0.4634, 0.8789, 0.5143, 0.8789, 0.5143, 0.9298, 0.4634, 0.9298, 0.06657, 0.8726, 0.1174, 0.8726, 0.1174, 0.9234, 0.06657, 0.8726, 0.1174, 0.8726, 0.1174, 0.9234, 0.2412, 0.8757, 0.292, 0.8757, 0.292, 0.9266, 0.06657, 0.8726, 0.1174, 0.8726, 0.1174, 0.9234, 0.06657, 0.9234, 0.06657, 0.8726, 0.1174, 0.8726, 0.1174, 0.9234, 0.06657, 0.8726, 0.1174, 0.8726, 0.1174, 0.9234, 0.06657, 0.9234, 0.06657, 0.8726, 0.1174, 0.8726, 0.1174, 0.9234, 0.06657, 0.8726, 0.1174, 0.8726, 0.1174, 0.9234, 0.06657, 0.9234, 0.6599, 0.8804, 0.7108, 0.8804, 0.7108, 0.9313, 0.0, 0.0, 1.0, 0.0, 1.0, 1.0, 0.4634, 0.8789, 0.5143, 0.8789, 0.5143, 0.9298, 0.4634, 0.9298, 0.06657, 0.8726, 0.1174, 0.8726, 0.1174, 0.9234, 0.06657, 0.8726, 0.1174, 0.8726, 0.1174, 0.9234, 0.06657, 0.8726, 0.1174, 0.8726, 0.1174, 0.9234, 0.06657, 0.8726, 0.1174, 0.8726, 0.1174, 0.9234, 0.4634, 0.8789, 0.5143, 0.8789, 0.5143, 0.9298, 0.4634, 0.8789, 0.5143, 0.8789, 0.5143, 0.9298, 0.0, 0.0, 1.0, 0.0, 1.0, 1.0, 0.0, 1.0, 0.06657, 0.8726, 0.1174, 0.8726, 0.1174, 0.9234, 0.06657, 0.9234, 0.1094, 0.8801, 0.1603, 0.8801, 0.1603, 0.931, 0.1094, 0.931, 0.06657, 0.8726, 0.1174, 0.8726, 0.1174, 0.9234, 0.1094, 0.8801, 0.1603, 0.8801, 0.1603, 0.931, 0.03933, 0.8452, 0.09019, 0.8452, 0.09019, 0.8961, 0.03933, 0.8961, 0.6838, 0.8452, 0.7347, 0.8452, 0.7347, 0.8961, 0.6838, 0.8961, 0.06657, 0.8726, 0.1174, 0.8726, 0.1174, 0.9234, 0.06657, 0.9234, 0.6599, 0.8804, 0.7108, 0.8804, 0.7108, 0.9313, 0.06657, 0.8726, 0.1174, 0.8726, 0.1174, 0.9234, 0.06657, 0.8726, 0.1174, 0.8726, 0.1174, 0.9234, 0.06657, 0.8726, 0.1174, 0.8726, 0.1174, 0.9234, 0.06657, 0.8726, 0.1174, 0.8726, 0.1174, 0.9234, 0.06657, 0.9234, 0.06657, 0.8726, 0.1174, 0.8726, 0.1174, 0.9234, 0.06657, 0.8726, 0.1174, 0.8726, 0.1174, 0.9234, 0.06657, 0.8726, 0.1174, 0.8726, 0.1174, 0.9234, 0.06657, 0.8726, 0.1174, 0.8726, 0.1174, 0.9234, 0.4634, 0.8789, 0.5143, 0.8789, 0.5143, 0.9298, 0.4634, 0.8789, 0.5143, 0.8789, 0.5143, 0.9298, 0.06657, 0.8726, 0.1174, 0.8726, 0.1174, 0.9234, 0.06657, 0.8726, 0.1174, 0.8726, 0.1174, 0.9234, 0.06657, 0.8726, 0.1174, 0.8726, 0.1174, 0.9234, 0.08878, 0.853, 0.1396, 0.853, 0.1396, 0.9038, 0.08878, 0.9038, 0.2666, 0.8599, 0.3174, 0.8599, 0.3174, 0.9107, 0.4634, 0.8789, 0.5143, 0.8789, 0.5143, 0.9298, 0.2761, 0.8122, 0.327, 0.8122, 0.327, 0.8631, 0.2475, 0.863, 0.2984, 0.863, 0.2984, 0.9139, 0.06657, 0.8726, 0.1174, 0.8726, 0.1174, 0.9234, 0.06657, 0.9234, 0.06657, 0.8726, 0.1174, 0.8726, 0.1174, 0.9234, 0.06657, 0.8726, 0.1174, 0.8726, 0.1174, 0.9234, 0.06657, 0.9234, 0.4634, 0.8789, 0.5143, 0.8789, 0.5143, 0.9298, 0.4634, 0.9298, 0.4634, 0.8789, 0.5143, 0.8789, 0.5143, 0.9298, 0.4634, 0.8789, 0.5143, 0.8789, 0.5143, 0.9298, 0.06657, 0.8726, 0.1174, 0.8726, 0.1174, 0.9234, 0.06657, 0.9234, 0.4634, 0.8789, 0.5143, 0.8789, 0.5143, 0.9298, 0.2761, 0.8122, 0.327, 0.8122, 0.327, 0.8631, 0.2761, 0.8122, 0.327, 0.8122, 0.327, 0.8631, 0.2475, 0.863, 0.2984, 0.863, 0.2984, 0.9139, 0.2475, 0.9139, 0.06657, 0.8726, 0.1174, 0.8726, 0.1174, 0.9234, 0.4634, 0.8789, 0.5143, 0.8789, 0.5143, 0.9298, 0.2761, 0.8122, 0.327, 0.8122, 0.327, 0.8631, 0.06657, 0.8726, 0.1174, 0.8726, 0.1174, 0.9234, 0.06657, 0.8726, 0.1174, 0.8726, 0.1174, 0.9234, 0.4634, 0.8789, 0.5143, 0.8789, 0.5143, 0.9298, 0.2761, 0.8122, 0.327, 0.8122, 0.327, 0.8631, 0.2761, 0.8122, 0.327, 0.8122, 0.327, 0.8631, 0.2761, 0.8122, 0.327, 0.8122, 0.327, 0.8631, 0.06657, 0.8726, 0.1174, 0.8726, 0.1174, 0.9234, 0.06657, 0.9234, 0.4634, 0.8789, 0.5143, 0.8789, 0.5143, 0.9298, 0.2426, 0.9046, 0.2934, 0.9046, 0.2934, 0.9554, 0.2426, 0.9046, 0.2934, 0.9046, 0.2934, 0.9554, 0.2426, 0.9554, 0.06657, 0.8726, 0.1174, 0.8726, 0.1174, 0.9234, 0.06657, 0.8726, 0.1174, 0.8726, 0.1174, 0.9234, 0.4634, 0.8789, 0.5143, 0.8789, 0.5143, 0.9298, 0.4634, 0.8789, 0.5143, 0.8789, 0.5143, 0.9298, 0.2426, 0.9046, 0.2934, 0.9046, 0.2934, 0.9554, 0.2761, 0.8122, 0.327, 0.8122, 0.327, 0.8631, 0.2475, 0.863, 0.2984, 0.863, 0.2984, 0.9139, 0.06657, 0.8726, 0.1174, 0.8726, 0.1174, 0.9234, 0.06657, 0.8726, 0.1174, 0.8726, 0.1174, 0.9234, 0.06657, 0.8726, 0.1174, 0.8726, 0.1174, 0.9234, 0.3047, 0.8757, 0.3555, 0.8757, 0.3555, 0.9266, 0.2856, 0.8757, 0.3365, 0.8757, 0.3365, 0.9266, 0.4634, 0.8789, 0.5143, 0.8789, 0.5143, 0.9298, 0.4634, 0.9298, 0.2426, 0.9046, 0.2934, 0.9046, 0.2934, 0.9554, 0.2856, 0.8757, 0.3365, 0.8757, 0.3365, 0.9266, 0.4634, 0.8789, 0.5143, 0.8789, 0.5143, 0.9298, 0.2626, 0.8626, 0.3134, 0.8626, 0.3134, 0.9134, 0.2626, 0.9134, 0.2426, 0.9046, 0.2934, 0.9046, 0.2934, 0.9554, 0.2426, 0.9046, 0.2934, 0.9046, 0.2934, 0.9554, 0.2426, 0.9046, 0.2934, 0.9046, 0.2934, 0.9554, 0.2426, 0.9554, 0.06657, 0.8726, 0.1174, 0.8726, 0.1174, 0.9234, 0.06657, 0.8726, 0.1174, 0.8726, 0.1174, 0.9234, 0.2793, 0.8726, 0.3301, 0.8726, 0.3301, 0.9234, 0.4634, 0.8789, 0.5143, 0.8789, 0.5143, 0.9298, 0.4634, 0.8789, 0.5143, 0.8789, 0.5143, 0.9298, 0.2426, 0.9046, 0.2934, 0.9046, 0.2934, 0.9554, 0.06657, 0.8726, 0.1174, 0.8726, 0.1174, 0.9234, 0.06657, 0.9234, 0.06657, 0.8726, 0.1174, 0.8726, 0.1174, 0.9234, 0.2856, 0.8757, 0.3365, 0.8757, 0.3365, 0.9266, 0.4634, 0.8789, 0.5143, 0.8789, 0.5143, 0.9298, 0.2426, 0.9046, 0.2934, 0.9046, 0.2934, 0.9554, 0.4634, 0.8789, 0.5143, 0.8789, 0.5143, 0.9298, 0.4634, 0.9298, 0.2793, 0.8726, 0.3301, 0.8726, 0.3301, 0.9234, 0.2793, 0.8726, 0.3301, 0.8726, 0.3301, 0.9234, 0.2856, 0.8757, 0.3365, 0.8757, 0.3365, 0.9266, 0.4634, 0.8789, 0.5143, 0.8789, 0.5143, 0.9298, 0.4634, 0.9298, 0.2412, 0.8757, 0.292, 0.8757, 0.292, 0.9266, 0.2412, 0.9266, 0.4634, 0.8789, 0.5143, 0.8789, 0.5143, 0.9298, 0.4634, 0.9298, 0.2426, 0.9046, 0.2934, 0.9046, 0.2934, 0.9554, 0.2426, 0.9554, 0.2426, 0.9046, 0.2934, 0.9046, 0.2934, 0.9554, 0.2426, 0.9554, 0.2426, 0.9046, 0.2934, 0.9046, 0.2934, 0.9554, 0.2507, 0.8662, 0.3016, 0.8662, 0.3016, 0.9171, 0.2793, 0.8726, 0.3301, 0.8726, 0.3301, 0.9234, 0.2426, 0.9046, 0.2934, 0.9046, 0.2934, 0.9554, 0.4634, 0.8789, 0.5143, 0.8789, 0.5143, 0.9298, 0.4634, 0.9298, 0.2426, 0.9046, 0.2934, 0.9046, 0.2934, 0.9554, 0.2426, 0.9046, 0.2934, 0.9046, 0.2934, 0.9554, 0.2793, 0.8726, 0.3301, 0.8726, 0.3301, 0.9234, 0.4634, 0.8789, 0.5143, 0.8789, 0.5143, 0.9298, 0.4634, 0.8789, 0.5143, 0.8789, 0.5143, 0.9298, 0.4634, 0.8789, 0.5143, 0.8789, 0.5143, 0.9298, 0.4634, 0.8789, 0.5143, 0.8789, 0.5143, 0.9298, 0.2426, 0.9046, 0.2934, 0.9046, 0.2934, 0.9554, 0.2426, 0.9554, 0.2426, 0.9046, 0.2934, 0.9046, 0.2934, 0.9554, 0.4634, 0.8789, 0.5143, 0.8789, 0.5143, 0.9298, 0.4634, 0.9298, 0.2426, 0.9046, 0.2934, 0.9046, 0.2934, 0.9554, 0.2793, 0.8726, 0.3301, 0.8726, 0.3301, 0.9234, 0.4634, 0.8789, 0.5143, 0.8789, 0.5143, 0.9298, 0.4634, 0.8789, 0.5143, 0.8789, 0.5143, 0.9298, 0.2426, 0.9046, 0.2934, 0.9046, 0.2934, 0.9554, 0.2426, 0.9046, 0.2934, 0.9046, 0.2934, 0.9554, 0.2793, 0.8726, 0.3301, 0.8726, 0.3301, 0.9234, 0.4634, 0.8789, 0.5143, 0.8789, 0.5143, 0.9298, 0.4634, 0.9298, 0.06657, 0.8726, 0.1174, 0.8726, 0.1174, 0.9234, 0.06657, 0.9234, 0.4634, 0.8789, 0.5143, 0.8789, 0.5143, 0.9298, 0.4634, 0.8789, 0.5143, 0.8789, 0.5143, 0.9298, 0.4634, 0.8789, 0.5143, 0.8789, 0.5143, 0.9298, 0.4634, 0.8789, 0.5143, 0.8789, 0.5143, 0.9298, 0.06657, 0.8726, 0.1174, 0.8726, 0.1174, 0.9234, 0.06657, 0.9234, 0.06657, 0.8726, 0.1174, 0.8726, 0.1174, 0.9234, 0.06657, 0.8726, 0.1174, 0.8726, 0.1174, 0.9234, 0.06657, 0.9234, 0.4634, 0.8789, 0.5143, 0.8789, 0.5143, 0.9298, 0.4634, 0.9298, 0.06657, 0.8726, 0.1174, 0.8726, 0.1174, 0.9234, 0.4634, 0.8789, 0.5143, 0.8789, 0.5143, 0.9298, 0.4634, 0.8789, 0.5143, 0.8789, 0.5143, 0.9298, 0.06657, 0.8726, 0.1174, 0.8726, 0.1174, 0.9234, 0.06657, 0.9234, 0.4634, 0.8789, 0.5143, 0.8789, 0.5143, 0.9298, 0.4634, 0.8789, 0.5143, 0.8789, 0.5143, 0.9298, 0.06657, 0.8726, 0.1174, 0.8726, 0.1174, 0.9234, 0.06657, 0.8726, 0.1174, 0.8726, 0.1174, 0.9234, 0.06657, 0.9234, 0.06657, 0.8726, 0.1174, 0.8726, 0.1174, 0.9234, 0.06657, 0.8726, 0.1174, 0.8726, 0.1174, 0.9234, 0.06657, 0.9234, 0.2426, 0.9046, 0.2934, 0.9046, 0.2934, 0.9554, 0.06657, 0.8726, 0.1174, 0.8726, 0.1174, 0.9234, 0.06657, 0.8726, 0.1174, 0.8726, 0.1174, 0.9234, 0.06657, 0.8726, 0.1174, 0.8726, 0.1174, 0.9234, 0.06657, 0.9234, 0.06657, 0.8726, 0.1174, 0.8726, 0.1174, 0.9234, 0.06657, 0.8726, 0.1174, 0.8726, 0.1174, 0.9234, 0.06657, 0.9234, 0.4634, 0.8789, 0.5143, 0.8789, 0.5143, 0.9298, 0.4634, 0.9298, 0.06657, 0.8726, 0.1174, 0.8726, 0.1174, 0.9234, 0.4634, 0.8789, 0.5143, 0.8789, 0.5143, 0.9298, 0.4634, 0.9298, 0.4634, 0.8789, 0.5143, 0.8789, 0.5143, 0.9298, 0.4634, 0.8789, 0.5143, 0.8789, 0.5143, 0.9298, 0.4634, 0.8789, 0.5143, 0.8789, 0.5143, 0.9298, 0.4634, 0.9298, 0.06657, 0.8726, 0.1174, 0.8726, 0.1174, 0.9234, 0.06657, 0.9234, 0.06657, 0.8726, 0.1174, 0.8726, 0.1174, 0.9234, 0.06657, 0.8726, 0.1174, 0.8726, 0.1174, 0.9234, 0.06657, 0.9234, 0.06657, 0.8726, 0.1174, 0.8726, 0.1174, 0.9234, 0.06657, 0.9234, 0.4634, 0.8789, 0.5143, 0.8789, 0.5143, 0.9298, 0.06657, 0.8726, 0.1174, 0.8726, 0.1174, 0.9234])
me_beach_beforelow_001.materials.append(mat_material)
me_beach_beforelow_001.use_remesh_fix_poles = True
me_beach_beforelow_001.use_remesh_preserve_attributes = False
me_beach_beforelow_001.update()
me_beach_beforelow_001.normals_split_custom_set([tuple(v) for v in zip(*[iter([-0.3193, 0.8721, -0.3707, -0.3193, 0.8721, -0.3707, -0.3193, 0.8721, -0.3707, -0.5628, 0.4684, -0.681, -0.5628, 0.4684, -0.681, -0.5628, 0.4684, -0.681, -0.6932, 0.689, 0.2117, -0.6932, 0.689, 0.2117, -0.6932, 0.689, 0.2117, 0.6318, 0.7741, 0.0388, 0.6318, 0.7741, 0.0388, 0.6318, 0.7741, 0.0388, 0.5694, 0.7864, 0.2397, 0.5694, 0.7864, 0.2397, 0.5694, 0.7864, 0.2397, 0.8548, 0.5033, -0.1267, 0.8548, 0.5033, -0.1267, 0.8548, 0.5033, -0.1267, 0.7506, 0.6476, -0.1309, 0.7506, 0.6476, -0.1309, 0.7506, 0.6476, -0.1309, 0.677, 0.6906, 0.2546, 0.677, 0.6906, 0.2546, 0.677, 0.6906, 0.2546, -0.1419, 0.9718, 0.1882, -0.1419, 0.9718, 0.1882, -0.1419, 0.9718, 0.1882, 0.7058, 0.4909, -0.5107, 0.7048, 0.4906, -0.5124, 0.7051, 0.4907, -0.5119, 0.6469, 0.7625, 0.01192, 0.6469, 0.7625, 0.01192, 0.6469, 0.7625, 0.01192, 0.7821, 0.6225, -0.0277, 0.7821, 0.6225, -0.0277, 0.7821, 0.6225, -0.0277, 0.8936, 0.4488, -0.0007076, 0.8936, 0.4488, -0.0007076, 0.8936, 0.4488, -0.0007076, 0.8872, 0.4607, -0.02416, 0.8872, 0.4607, -0.02416, 0.8872, 0.4607, -0.02416, 0.8402, 0.3137, 0.4423, 0.8402, 0.3137, 0.4423, 0.8402, 0.3137, 0.4423, 0.5322, 0.6611, -0.5289, 0.5322, 0.6611, -0.5289, 0.5322, 0.6611, -0.5289, 0.04646, 0.9989, 0.01043, 0.04646, 0.9989, 0.01043, 0.04646, 0.9989, 0.01043, 0.07343, 0.9969, -0.02829, 0.07343, 0.9969, -0.02829, 0.07343, 0.9969, -0.02829, 0.03267, 0.9994, -0.01001, 0.03107, 0.9994, -0.01585, 0.03091, 0.9994, -0.0164, 0.3474, 0.8839, 0.313, 0.3474, 0.8839, 0.313, 0.3474, 0.8839, 0.313, -0.2095, 0.9748, 0.07715, -0.2095, 0.9748, 0.07715, -0.2095, 0.9748, 0.07715, -0.08323, 0.8133, -0.5758, -0.08323, 0.8133, -0.5758, -0.08323, 0.8133, -0.5758, 0.01794, 0.9982, -0.05719, 0.01794, 0.9982, -0.05719, 0.01794, 0.9982, -0.05719, -0.1466, 0.9892, -0.002542, -0.1466, 0.9892, -0.002542, -0.1466, 0.9892, -0.002542, -0.09687, 0.9953, -0.004017, -0.09687, 0.9953, -0.004017, -0.09687, 0.9953, -0.004017, -0.01341, 0.9995, 0.02705, -0.01341, 0.9995, 0.02705, -0.01341, 0.9995, 0.02705, -0.06856, 0.304, 0.9502, -0.06856, 0.304, 0.9502, -0.06856, 0.304, 0.9502, -0.1302, 0.9825, -0.1331, -0.1302, 0.9825, -0.1331, -0.1302, 0.9825, -0.1331, -0.2719, 0.941, 0.2013, -0.2719, 0.941, 0.2013, -0.2719, 0.941, 0.2013, -0.003967, 0.9999, -0.01448, -0.003967, 0.9999, -0.01448, -0.003967, 0.9999, -0.01448, -0.1273, 0.9522, 0.2777, -0.1273, 0.9522, 0.2777, -0.1273, 0.9522, 0.2777, -0.006458, 0.9926, -0.1211, -0.006458, 0.9926, -0.1211, -0.006458, 0.9926, -0.1211, -0.008351, 0.9993, -0.03587, -0.008351, 0.9993, -0.03587, -0.008351, 0.9993, -0.03587, -0.1282, 0.9911, 0.03708, -0.1282, 0.9911, 0.03708, -0.1282, 0.9911, 0.03708, -0.1874, 0.9714, -0.1458, -0.1874, 0.9714, -0.1458, -0.1874, 0.9714, -0.1458, -0.3347, 0.7846, -0.5219, -0.3347, 0.7846, -0.5219, -0.3347, 0.7846, -0.5219, -0.1623, 0.327, -0.931, -0.1623, 0.327, -0.931, -0.1623, 0.327, -0.931, -0.1382, 0.6405, -0.7554, -0.1382, 0.6405, -0.7554, -0.1382, 0.6405, -0.7554, -0.2564, 0.9665, 0.007986, -0.2564, 0.9665, 0.007986, -0.2564, 0.9665, 0.007986, -0.04909, 0.977, -0.2073, -0.03816, 0.9788, -0.2012, -0.04818, 0.9772, -0.2068, -0.529, 0.8387, -0.1289, -0.529, 0.8387, -0.1289, -0.529, 0.8387, -0.1289, -0.3093, 0.6853, -0.6594, -0.3093, 0.6853, -0.6594, -0.3093, 0.6853, -0.6594, -0.05011, 0.3293, 0.9429, -0.05011, 0.3293, 0.9429, -0.05011, 0.3293, 0.9429, 0.004515, 0.402, -0.9156, 0.004515, 0.402, -0.9156, 0.004515, 0.402, -0.9156, -0.5235, 0.5908, -0.6139, -0.5235, 0.5908, -0.6139, -0.5235, 0.5908, -0.6139, -0.1511, 0.9877, -0.04095, -0.1511, 0.9877, -0.04095, -0.1511, 0.9877, -0.04095, -0.1522, 0.9883, 0.006168, -0.1522, 0.9883, 0.006168, -0.1522, 0.9883, 0.006168, -0.5791, 0.8136, 0.05208, -0.5791, 0.8136, 0.05208, -0.5791, 0.8136, 0.05208, -0.3672, 0.908, -0.2016, -0.3672, 0.908, -0.2016, -0.3672, 0.908, -0.2016, -0.01819, 0.9993, 0.03197, -0.01819, 0.9993, 0.03197, -0.01819, 0.9993, 0.03197, -0.7519, 0.5778, -0.3175, -0.7519, 0.5778, -0.3175, -0.7519, 0.5778, -0.3175, -0.3952, 0.9062, 0.1507, -0.3952, 0.9062, 0.1507, -0.3952, 0.9062, 0.1507, -0.3897, 0.9124, 0.1252, -0.3897, 0.9124, 0.1252, -0.3897, 0.9124, 0.1252, -0.02544, 0.9996, 0.01073, -0.02375, 0.9997, 0.008894, -0.02445, 0.9997, 0.009656, 0.02, 0.3583, 0.9334, 0.02, 0.3583, 0.9334, 0.02, 0.3583, 0.9334, -0.5124, 0.8042, -0.3012, -0.5124, 0.8042, -0.3012, -0.5124, 0.8042, -0.3012, -0.3566, 0.5292, -0.7699, -0.3566, 0.5292, -0.7699, -0.3566, 0.5292, -0.7699, -0.9106, 0.4126, 0.02282, -0.9106, 0.4126, 0.02282, -0.9106, 0.4126, 0.02282, 0.2481, 0.9687, 0.00458, 0.2481, 0.9687, 0.00458, 0.2481, 0.9687, 0.00458, -0.09877, 0.5936, -0.7987, -0.09877, 0.5936, -0.7987, -0.09877, 0.5936, -0.7987, -0.116, 0.9858, -0.1215, -0.116, 0.9858, -0.1215, -0.116, 0.9858, -0.1215, -0.8364, 0.548, 0.01008, -0.8364, 0.548, 0.01008, -0.8364, 0.548, 0.01008, -0.7875, 0.5571, 0.2636, -0.7875, 0.5571, 0.2636, -0.7875, 0.5571, 0.2636, -0.6837, 0.7275, -0.05682, -0.6837, 0.7275, -0.05682, -0.6837, 0.7275, -0.05682, 0.01858, 0.3684, 0.9295, 0.01858, 0.3684, 0.9295, 0.01858, 0.3684, 0.9295, -0.07368, 0.9973, 0.005508, -0.07368, 0.9973, 0.005508, -0.07368, 0.9973, 0.005508, -0.08679, 0.9927, 0.08365, -0.08679, 0.9927, 0.08365, -0.08679, 0.9927, 0.08365, -0.5475, 0.6998, -0.4588, -0.5475, 0.6998, -0.4588, -0.5475, 0.6998, -0.4588, -0.8877, 0.4285, -0.1687, -0.8877, 0.4285, -0.1687, -0.8877, 0.4285, -0.1687, -0.2984, 0.6192, -0.7264, -0.2984, 0.6192, -0.7264, -0.2984, 0.6192, -0.7264, -0.3108, 0.7271, -0.6122, -0.3108, 0.7271, -0.6122, -0.3108, 0.7271, -0.6122, -0.4505, 0.8781, -0.1612, -0.4505, 0.8781, -0.1612, -0.4505, 0.8781, -0.1612, 0.00629, 0.9999, -0.01361, 0.00629, 0.9999, -0.01361, 0.00629, 0.9999, -0.01361, 0.008343, 0.9981, 0.06169, 0.008343, 0.9981, 0.06169, 0.008343, 0.9981, 0.06169, -0.04346, 0.9986, -0.03057, -0.04346, 0.9986, -0.03057, -0.04346, 0.9986, -0.03057, -0.6227, 0.5683, -0.5378, -0.6227, 0.5683, -0.5378, -0.6227, 0.5683, -0.5378, -0.005178, 0.9167, -0.3996, -0.005178, 0.9167, -0.3996, -0.005178, 0.9167, -0.3996, -0.1089, 0.8252, -0.5543, -0.1089, 0.8252, -0.5543, -0.1089, 0.8252, -0.5543, -0.05221, 0.991, -0.1236, -0.05221, 0.991, -0.1236, -0.05221, 0.991, -0.1236, 0.09242, 0.5348, 0.8399, 0.09242, 0.5348, 0.8399, 0.09242, 0.5348, 0.8399, -0.01542, 0.9963, -0.08402, -0.01542, 0.9963, -0.08402, -0.01542, 0.9963, -0.08402, -0.02372, 0.8778, -0.4785, -0.02372, 0.8778, -0.4785, -0.02372, 0.8778, -0.4785, -0.005987, 0.9997, -0.02494, -0.005987, 0.9997, -0.02494, -0.005987, 0.9997, -0.02494, -0.03124, 0.8055, 0.5917, -0.03124, 0.8055, 0.5917, -0.03124, 0.8055, 0.5917, 0.4674, 0.6169, 0.6332, 0.4674, 0.6169, 0.6332, 0.4674, 0.6169, 0.6332, -0.2243, 0.6343, 0.7399, -0.2243, 0.6343, 0.7399, -0.2243, 0.6343, 0.7399, 0.06151, 0.9969, 0.04857, 0.06151, 0.9969, 0.04857, 0.06151, 0.9969, 0.04857, 0.9407, 0.3384, 0.02465, 0.9407, 0.3384, 0.02465, 0.9407, 0.3384, 0.02465, 0.8161, 0.4641, 0.3442, 0.8161, 0.4641, 0.3442, 0.8161, 0.4641, 0.3442, 0.5829, 0.4667, -0.6651, 0.5829, 0.4667, -0.6651, 0.5829, 0.4667, -0.6651, -0.1596, 0.9639, -0.2131, -0.1596, 0.9639, -0.2131, -0.1596, 0.9639, -0.2131, 0.474, 0.7246, -0.5004, 0.474, 0.7246, -0.5004, 0.474, 0.7246, -0.5004, 0.07009, 0.997, -0.03387, 0.07009, 0.997, -0.03387, 0.07009, 0.997, -0.03387, -0.1856, 0.3647, 0.9124, -0.1856, 0.3647, 0.9124, -0.1856, 0.3647, 0.9124, -0.2791, 0.7478, 0.6024, -0.2791, 0.7478, 0.6024, -0.2791, 0.7478, 0.6024, 0.3241, 0.3715, -0.87, 0.3241, 0.3715, -0.87, 0.3241, 0.3715, -0.87, 0.5192, 0.8165, 0.2524, 0.5192, 0.8165, 0.2524, 0.5192, 0.8165, 0.2524, 0.8371, 0.5466, 0.02495, 0.8371, 0.5466, 0.02495, 0.8371, 0.5466, 0.02495, 0.8914, 0.4311, -0.1402, 0.8914, 0.4311, -0.1402, 0.8914, 0.4311, -0.1402, 0.05016, 0.9987, 0.01324, 0.05016, 0.9987, 0.01324, 0.05016, 0.9987, 0.01324, 0.2521, 0.6047, 0.7555, 0.2521, 0.6047, 0.7555, 0.2521, 0.6047, 0.7555, 0.01902, 0.9853, -0.1696, 0.008857, 0.985, -0.1721, 0.01761, 0.9853, -0.1699, 0.03499, 0.9991, 0.02209, 0.03499, 0.9991, 0.02209, 0.03499, 0.9991, 0.02209, 0.04755, 0.9985, -0.02724, 0.04755, 0.9985, -0.02724, 0.04755, 0.9985, -0.02724, -0.03421, 0.4952, -0.8681, -0.03421, 0.4952, -0.8681, -0.03421, 0.4952, -0.8681, 0.1749, 0.8147, -0.5529, 0.1749, 0.8147, -0.5529, 0.1749, 0.8147, -0.5529, 0.6381, 0.7514, 0.1678, 0.6381, 0.7514, 0.1678, 0.6381, 0.7514, 0.1678, -0.0009389, 1.0, 0.000766, 0.0003722, 1.0, 0.006259, 0.005446, 1.0, 0.003726, -0.03406, 0.4971, 0.867, -0.03406, 0.4971, 0.867, -0.03406, 0.4971, 0.867, 0.8311, 0.3576, -0.4259, 0.8311, 0.3576, -0.4259, 0.8311, 0.3576, -0.4259, 0.02597, 0.9996, -0.005633, 0.02597, 0.9996, -0.005633, 0.02597, 0.9996, -0.005633, 0.2656, 0.4913, -0.8295, 0.2656, 0.4913, -0.8295, 0.2656, 0.4913, -0.8295, 0.107, 0.9833, -0.1474, 0.107, 0.9833, -0.1474, 0.107, 0.9833, -0.1474, 0.03354, 0.9979, 0.05517, 0.03354, 0.9979, 0.05517, 0.03354, 0.9979, 0.05517, -0.3359, 0.6859, 0.6455, -0.3359, 0.6859, 0.6455, -0.3359, 0.6859, 0.6455, 0.2444, 0.9432, -0.2248, 0.2444, 0.9432, -0.2248, 0.2444, 0.9432, -0.2248, 0.003641, 0.9999, -0.0109, 0.003641, 0.9999, -0.0109, 0.003641, 0.9999, -0.0109, 0.01145, 0.9999, -0.01188, 0.01168, 0.9998, -0.01308, 0.01165, 0.9998, -0.01296, 0.3078, 0.5341, -0.7874, 0.3078, 0.5341, -0.7874, 0.3078, 0.5341, -0.7874, -0.00054, 1.0, -0.007226, 0.00297, 1.0, -0.004292, 0.004353, 1.0, -0.00305, 0.2698, 0.9627, 0.0179, 0.2698, 0.9627, 0.0179, 0.2698, 0.9627, 0.0179, 0.1001, 0.4481, -0.8884, 0.1001, 0.4481, -0.8884, 0.1001, 0.4481, -0.8884, 0.0004319, 1.0, 0.002997, -0.007451, 1.0, 0.0006732, -0.007641, 1.0, 0.0005506, 0.5244, 0.4814, -0.7024, 0.5244, 0.4814, -0.7024, 0.5244, 0.4814, -0.7024, 0.2333, 0.3875, 0.8919, 0.2333, 0.3875, 0.8919, 0.2333, 0.3875, 0.8919, 0.3053, 0.9234, 0.2327, 0.3053, 0.9234, 0.2327, 0.3053, 0.9234, 0.2327, 0.3423, 0.3806, -0.8591, 0.3423, 0.3806, -0.8591, 0.3423, 0.3806, -0.8591, -0.001191, 1.0, -0.007504, 0.00297, 1.0, -0.004292, -0.00054, 1.0, -0.007226, -0.074, 0.9731, 0.218, -0.074, 0.9731, 0.218, -0.074, 0.9731, 0.218, -0.06452, 0.5446, 0.8362, -0.06452, 0.5446, 0.8362, -0.06452, 0.5446, 0.8362, -0.4787, 0.6325, -0.6089, -0.4787, 0.6325, -0.6089, -0.4787, 0.6325, -0.6089, 0.01413, 0.9999, -0.009005, 0.0131, 0.9999, -0.01028, 0.01444, 0.9999, -0.008611, 0.4576, 0.8046, -0.3785, 0.4576, 0.8046, -0.3785, 0.4576, 0.8046, -0.3785, 0.4708, 0.7229, -0.5057, 0.4708, 0.7229, -0.5057, 0.4708, 0.7229, -0.5057, 0.01727, 0.9993, 0.03204, 0.01727, 0.9993, 0.03204, 0.01727, 0.9993, 0.03204, -0.1352, 0.8241, -0.55, -0.1352, 0.8241, -0.55, -0.1352, 0.8241, -0.55, 0.2107, 0.8359, -0.5068, 0.2107, 0.8359, -0.5068, 0.2107, 0.8359, -0.5068, 0.01714, 0.9998, 0.01119, 0.01714, 0.9998, 0.01119, 0.01714, 0.9998, 0.01119, 0.3433, 0.7977, -0.4958, 0.3433, 0.7977, -0.4958, 0.3433, 0.7977, -0.4958, 0.04869, 0.9988, 0.006436, 0.04869, 0.9988, 0.006436, 0.04869, 0.9988, 0.006436, 0.2061, 0.4446, 0.8717, 0.2061, 0.4446, 0.8717, 0.2061, 0.4446, 0.8717, 0.01478, 0.9885, -0.1503, 0.01478, 0.9885, -0.1503, 0.01478, 0.9885, -0.1503, -0.3461, 0.5957, -0.7249, -0.3461, 0.5957, -0.7249, -0.3461, 0.5957, -0.7249, 0.1145, 0.9194, 0.3763, 0.1145, 0.9194, 0.3763, 0.1145, 0.9194, 0.3763, 0.005008, 0.9997, 0.02465, 0.005008, 0.9997, 0.02465, 0.005008, 0.9997, 0.02465, 0.4421, 0.697, -0.5646, 0.4421, 0.697, -0.5646, 0.4421, 0.697, -0.5646, 0.000112, 0.9995, 0.03264, 0.000112, 0.9995, 0.03264, 0.000112, 0.9995, 0.03264, -0.5992, 0.7963, -0.083, -0.5992, 0.7963, -0.083, -0.5992, 0.7963, -0.083, 0.1154, 0.9915, 0.06057, 0.1154, 0.9915, 0.06057, 0.1154, 0.9915, 0.06057, 0.8157, 0.5076, -0.2774, 0.8157, 0.5076, -0.2774, 0.8157, 0.5076, -0.2774, 0.8113, 0.4973, -0.3075, 0.8113, 0.4973, -0.3075, 0.8113, 0.4973, -0.3075, 0.3989, 0.5457, 0.7369, 0.3989, 0.5457, 0.7369, 0.3989, 0.5457, 0.7369, 0.05546, 0.9945, 0.08833, 0.05546, 0.9945, 0.08833, 0.05546, 0.9945, 0.08833, 0.7055, 0.622, -0.3398, 0.7055, 0.622, -0.3398, 0.7055, 0.622, -0.3398, 0.002751, 0.9364, -0.3508, 0.002751, 0.9364, -0.3508, 0.002751, 0.9364, -0.3508, 0.001969, 0.9998, 0.02083, 0.001969, 0.9998, 0.02083, 0.001969, 0.9998, 0.02083, -0.0003371, 0.9976, 0.06949, -0.0003371, 0.9976, 0.06949, -0.0003371, 0.9976, 0.06949, -0.04108, 0.9097, 0.4132, -0.04108, 0.9097, 0.4132, -0.04108, 0.9097, 0.4132, -0.004652, 1.0, -0.00333, -0.004652, 1.0, -0.00333, -0.004652, 1.0, -0.00333, -0.4767, 0.2558, -0.8411, -0.4767, 0.2558, -0.8411, -0.4767, 0.2558, -0.8411, 0.3203, 0.93, -0.1802, 0.3203, 0.93, -0.1802, 0.3203, 0.93, -0.1802, -0.02415, 0.9972, 0.07102, -0.02415, 0.9972, 0.07102, -0.02415, 0.9972, 0.07102, -0.05391, 0.291, 0.9552, -0.05391, 0.291, 0.9552, -0.05391, 0.291, 0.9552, -0.273, 0.929, 0.2498, -0.2783, 0.93, 0.2401, -0.2745, 0.9293, 0.2472, -0.893, 0.4494, -0.02311, -0.893, 0.4494, -0.02311, -0.893, 0.4494, -0.02311, -0.4286, 0.8678, -0.2514, -0.4286, 0.8678, -0.2514, -0.4286, 0.8678, -0.2514, -0.3187, 0.5234, -0.7902, -0.3187, 0.5234, -0.7902, -0.3187, 0.5234, -0.7902, -0.9758, 0.2182, 0.0115, -0.9758, 0.2182, 0.0115, -0.9758, 0.2182, 0.0115, 0.2916, 0.891, 0.3479, 0.2916, 0.891, 0.3479, 0.2916, 0.891, 0.3479, 0.3795, 0.8915, 0.2473, 0.3795, 0.8915, 0.2473, 0.3795, 0.8915, 0.2473, -0.2352, 0.7581, -0.6083, -0.2352, 0.7581, -0.6083, -0.2352, 0.7581, -0.6083, 0.6572, 0.7531, -0.03017, 0.6572, 0.7531, -0.03017, 0.6572, 0.7531, -0.03017, 0.6572, 0.7531, -0.03017, 0.6297, 0.7341, 0.2542, 0.6297, 0.7341, 0.2542, 0.6297, 0.7341, 0.2542, 0.6297, 0.7341, 0.2542, 0.5661, 0.8104, -0.1507, 0.5661, 0.8104, -0.1507, 0.5661, 0.8104, -0.1507, 0.8081, 0.5676, 0.1573, 0.8081, 0.5676, 0.1573, 0.8081, 0.5676, 0.1573, 0.8081, 0.5676, 0.1573, 0.8083, 0.5332, -0.2496, 0.8083, 0.5332, -0.2496, 0.8083, 0.5332, -0.2496, 0.7744, 0.594, 0.2178, 0.7744, 0.594, 0.2178, 0.7744, 0.594, 0.2178, 0.7744, 0.594, 0.2178, -0.2119, 0.7562, 0.619, -0.2119, 0.7562, 0.619, -0.2119, 0.7562, 0.619, -0.2119, 0.7562, 0.619, 0.6565, 0.7544, 0.002035, 0.6565, 0.7544, 0.002035, 0.6565, 0.7544, 0.002035, -0.5649, 0.5664, -0.6, -0.5649, 0.5664, -0.6, -0.5649, 0.5664, -0.6, -0.5649, 0.5664, -0.6, 0.7943, 0.4979, -0.3481, 0.7943, 0.4979, -0.3481, 0.7943, 0.4979, -0.3481, 0.7943, 0.4979, -0.3481, 0.7061, 0.491, -0.5103, 0.7058, 0.4909, -0.5107, 0.7051, 0.4907, -0.5119, 0.4242, 0.8626, -0.2759, 0.4242, 0.8626, -0.2759, 0.4242, 0.8626, -0.2759, 0.4242, 0.8626, -0.2759, 0.5864, 0.8092, -0.03726, 0.5864, 0.8092, -0.03726, 0.5864, 0.8092, -0.03726, 0.8376, 0.4941, 0.2329, 0.8376, 0.4941, 0.2329, 0.8376, 0.4941, 0.2329, 0.4673, 0.3058, 0.8295, 0.4673, 0.3058, 0.8295, 0.4673, 0.3058, 0.8295, 0.6282, 0.5485, -0.5518, 0.6282, 0.5485, -0.5518, 0.6282, 0.5485, -0.5518, 0.6282, 0.5485, -0.5518, 0.5203, 0.4628, -0.7177, 0.5203, 0.4628, -0.7177, 0.5203, 0.4628, -0.7177, 0.1241, 0.9873, -0.09969, 0.1241, 0.9873, -0.09969, 0.1241, 0.9873, -0.09969, 0.1241, 0.9873, -0.09969, -0.01604, 0.3108, 0.9503, -0.01604, 0.3108, 0.9503, -0.01604, 0.3108, 0.9503, -0.01604, 0.3108, 0.9503, -0.008922, 0.9995, 0.03127, -0.008922, 0.9995, 0.03127, -0.008922, 0.9995, 0.03127, 0.02398, 0.996, -0.08568, 0.02398, 0.996, -0.08568, 0.02398, 0.996, -0.08568, 0.03267, 0.9994, -0.01001, 0.03445, 0.9994, -0.003498, 0.03107, 0.9994, -0.01585, -0.1926, 0.4737, -0.8594, -0.1926, 0.4737, -0.8594, -0.1926, 0.4737, -0.8594, -0.1926, 0.4737, -0.8594, 0.6039, 0.6656, 0.4385, 0.6039, 0.6656, 0.4385, 0.6039, 0.6656, 0.4385, -0.1777, 0.8588, -0.4805, -0.1777, 0.8588, -0.4805, -0.1777, 0.8588, -0.4805, -0.1777, 0.8588, -0.4805, -0.2054, 0.8381, -0.5053, -0.2054, 0.8381, -0.5053, -0.2054, 0.8381, -0.5053, 0.6542, 0.6515, -0.3842, 0.6542, 0.6515, -0.3842, 0.6542, 0.6515, -0.3842, 0.6542, 0.6515, -0.3842, -0.2142, 0.7247, -0.6549, -0.2142, 0.7247, -0.6549, -0.2142, 0.7247, -0.6549, -0.05028, 0.9987, -0.006783, -0.05049, 0.9987, -0.006737, -0.05017, 0.9987, -0.006806, 0.5865, 0.4074, -0.7, 0.5865, 0.4074, -0.7, 0.5865, 0.4074, -0.7, 0.5865, 0.4074, -0.7, -0.6171, 0.7597, -0.2052, -0.6171, 0.7597, -0.2052, -0.6171, 0.7597, -0.2052, -0.6171, 0.7597, -0.2052, 0.6651, 0.7245, -0.1809, 0.6651, 0.7245, -0.1809, 0.6651, 0.7245, -0.1809, -0.249, 0.9632, -0.1011, -0.249, 0.9632, -0.1011, -0.249, 0.9632, -0.1011, 0.03558, 0.9993, 0.01267, 0.03558, 0.9993, 0.01267, 0.03558, 0.9993, 0.01267, 0.0554, 0.9947, -0.08661, 0.0554, 0.9947, -0.08661, 0.0554, 0.9947, -0.08661, -0.01941, 0.9972, 0.07273, -0.01941, 0.9972, 0.07273, -0.01941, 0.9972, 0.07273, -0.01941, 0.9972, 0.07273, -0.05049, 0.9987, -0.006737, -0.05028, 0.9987, -0.006783, -0.05089, 0.9987, -0.006649, 0.3647, 0.8477, -0.3852, 0.3647, 0.8477, -0.3852, 0.3647, 0.8477, -0.3852, 0.3647, 0.8477, -0.3852, 0.1055, 0.3485, 0.9313, 0.1055, 0.3485, 0.9313, 0.1055, 0.3485, 0.9313, -0.2647, 0.7672, -0.5842, -0.2647, 0.7672, -0.5842, -0.2647, 0.7672, -0.5842, -0.2647, 0.7672, -0.5842, -0.1442, 0.3228, -0.9354, -0.1442, 0.3228, -0.9354, -0.1442, 0.3228, -0.9354, -0.1362, 0.9872, 0.08264, -0.1362, 0.9872, 0.08264, -0.1362, 0.9872, 0.08264, -0.03735, 0.9789, -0.2007, -0.04818, 0.9772, -0.2068, -0.03816, 0.9788, -0.2012, -0.1488, 0.9668, -0.2076, -0.1488, 0.9668, -0.2076, -0.1488, 0.9668, -0.2076, -0.1765, 0.4444, 0.8783, -0.1765, 0.4444, 0.8783, -0.1765, 0.4444, 0.8783, -0.2439, 0.7067, -0.6642, -0.2439, 0.7067, -0.6642, -0.2439, 0.7067, -0.6642, 0.07367, 0.9911, 0.1107, 0.07367, 0.9911, 0.1107, 0.07367, 0.9911, 0.1107, -0.5256, 0.8246, 0.209, -0.5256, 0.8246, 0.209, -0.5256, 0.8246, 0.209, -0.4432, 0.8955, 0.04046, -0.4432, 0.8955, 0.04046, -0.4432, 0.8955, 0.04046, 0.03341, 0.9994, 0.01238, 0.03372, 0.9994, 0.01196, 0.02688, 0.9994, 0.02095, 0.03341, 0.9994, 0.01238, 0.02688, 0.9994, 0.02095, 0.02609, 0.9994, 0.02199, -0.07786, 0.9425, 0.3251, -0.07786, 0.9425, 0.3251, -0.07786, 0.9425, 0.3251, 0.2095, 0.9018, -0.378, 0.2095, 0.9018, -0.378, 0.2095, 0.9018, -0.378, -0.4129, 0.837, -0.3591, -0.4129, 0.837, -0.3591, -0.4129, 0.837, -0.3591, -0.1969, 0.7643, -0.614, -0.1969, 0.7643, -0.614, -0.1969, 0.7643, -0.614, -0.1969, 0.7643, -0.614, -0.1322, 0.4689, 0.8733, -0.1322, 0.4689, 0.8733, -0.1322, 0.4689, 0.8733, 0.0433, 0.9151, 0.4009, 0.0433, 0.9151, 0.4009, 0.0433, 0.9151, 0.4009, 0.0433, 0.9151, 0.4009, -0.3923, 0.8554, 0.3382, -0.3923, 0.8554, 0.3382, -0.3923, 0.8554, 0.3382, -0.5797, 0.4504, -0.6791, -0.5797, 0.4504, -0.6791, -0.5797, 0.4504, -0.6791, -0.5351, 0.7651, -0.3581, -0.5351, 0.7651, -0.3581, -0.5351, 0.7651, -0.3581, -0.05071, 0.9978, -0.0436, -0.05071, 0.9978, -0.0436, -0.05071, 0.9978, -0.0436, -0.02445, 0.9997, 0.009656, -0.02375, 0.9997, 0.008894, -0.02358, 0.9997, 0.00871, -0.02714, 0.9993, -0.02494, -0.02663, 0.9993, -0.02519, -0.02023, 0.9994, -0.02825, -0.8687, 0.4315, -0.243, -0.8687, 0.4315, -0.243, -0.8687, 0.4315, -0.243, -0.8687, 0.4315, -0.243, 0.007458, 0.9999, -0.007698, 0.007458, 0.9999, -0.007698, 0.007458, 0.9999, -0.007698, 0.0622, 0.9719, 0.2272, 0.0622, 0.9719, 0.2272, 0.0622, 0.9719, 0.2272, 0.0622, 0.9719, 0.2272, -0.6276, 0.3839, -0.6773, -0.6276, 0.3839, -0.6773, -0.6276, 0.3839, -0.6773, -0.1383, 0.7849, -0.604, -0.1383, 0.7849, -0.604, -0.1383, 0.7849, -0.604, 0.01883, 0.9941, -0.1073, 0.01883, 0.9941, -0.1073, 0.01883, 0.9941, -0.1073, 0.1523, 0.3699, 0.9165, 0.1523, 0.3699, 0.9165, 0.1523, 0.3699, 0.9165, 0.1523, 0.3699, 0.9165, 0.645, 0.7602, 0.07796, 0.645, 0.7602, 0.07796, 0.645, 0.7602, 0.07796, 0.645, 0.7602, 0.07796, 0.5375, 0.4936, 0.6837, 0.5375, 0.4936, 0.6837, 0.5375, 0.4936, 0.6837, -0.8076, 0.5848, -0.0757, -0.8076, 0.5848, -0.0757, -0.8076, 0.5848, -0.0757, -0.8076, 0.5848, -0.0757, -0.7089, 0.7054, -0.002489, -0.7089, 0.7054, -0.002489, -0.7089, 0.7054, -0.002489, -0.8519, 0.372, -0.3686, -0.8519, 0.372, -0.3686, -0.8519, 0.372, -0.3686, -0.04653, 0.8306, 0.555, -0.04653, 0.8306, 0.555, -0.04653, 0.8306, 0.555, -0.04653, 0.8306, 0.555, -0.6984, 0.7086, -0.1003, -0.6984, 0.7086, -0.1003, -0.6984, 0.7086, -0.1003, -0.4086, 0.8273, -0.3855, -0.4086, 0.8273, -0.3855, -0.4086, 0.8273, -0.3855, -0.08991, 0.6156, -0.7829, -0.08991, 0.6156, -0.7829, -0.08991, 0.6156, -0.7829, -0.01336, 0.9997, -0.01824, -0.01336, 0.9997, -0.01824, -0.01336, 0.9997, -0.01824, -0.01336, 0.9997, -0.01824, 0.4099, 0.6322, 0.6575, 0.4099, 0.6322, 0.6575, 0.4099, 0.6322, 0.6575, -0.8697, 0.4898, -0.06079, -0.8697, 0.4898, -0.06079, -0.8697, 0.4898, -0.06079, -0.8697, 0.4898, -0.06079, -0.01007, 0.9991, -0.04028, -0.01007, 0.9991, -0.04028, -0.01007, 0.9991, -0.04028, 0.12, 0.5707, 0.8123, 0.12, 0.5707, 0.8123, 0.12, 0.5707, 0.8123, 0.12, 0.5707, 0.8123, -0.4391, 0.8892, -0.1286, -0.4391, 0.8892, -0.1286, -0.4391, 0.8892, -0.1286, -0.2861, 0.5787, 0.7637, -0.2861, 0.5787, 0.7637, -0.2861, 0.5787, 0.7637, 0.08963, 0.3442, 0.9346, 0.08963, 0.3442, 0.9346, 0.08963, 0.3442, 0.9346, 0.08963, 0.3442, 0.9346, -0.1224, 0.9909, 0.05572, -0.1224, 0.9909, 0.05572, -0.1224, 0.9909, 0.05572, -0.09898, 0.993, -0.06439, -0.09898, 0.993, -0.06439, -0.09898, 0.993, -0.06439, -0.5745, 0.4873, -0.6576, -0.5745, 0.4873, -0.6576, -0.5745, 0.4873, -0.6576, -0.02663, 0.9993, -0.02519, -0.01981, 0.9994, -0.02845, -0.02023, 0.9994, -0.02825, -0.04871, 0.9882, -0.1453, -0.04871, 0.9882, -0.1453, -0.04871, 0.9882, -0.1453, -0.01215, 0.9996, 0.02476, -0.01215, 0.9996, 0.02476, -0.01215, 0.9996, 0.02476, 0.1296, 0.495, 0.8591, 0.1296, 0.495, 0.8591, 0.1296, 0.495, 0.8591, 0.1296, 0.495, 0.8591, -0.3414, 0.5839, 0.7366, -0.3414, 0.5839, 0.7366, -0.3414, 0.5839, 0.7366, -0.3414, 0.5839, 0.7366, 0.04037, 0.6041, -0.7959, 0.04037, 0.6041, -0.7959, 0.04037, 0.6041, -0.7959, 0.04037, 0.6041, -0.7959, -0.03606, 0.9993, -0.007747, -0.03606, 0.9993, -0.007747, -0.03606, 0.9993, -0.007747, -0.01951, 0.4321, -0.9016, -0.01951, 0.4321, -0.9016, -0.01951, 0.4321, -0.9016, -0.005953, 0.998, -0.06356, -0.005953, 0.998, -0.06356, -0.005953, 0.998, -0.06356, -0.005953, 0.998, -0.06356, 0.003154, 0.841, -0.541, 0.003154, 0.841, -0.541, 0.003154, 0.841, -0.541, 0.003154, 0.841, -0.541, 0.931, 0.3618, -0.04763, 0.931, 0.3618, -0.04763, 0.931, 0.3618, -0.04763, 0.931, 0.3618, -0.04763, 0.1173, 0.9166, -0.3821, 0.1173, 0.9166, -0.3821, 0.1173, 0.9166, -0.3821, 0.007932, 0.985, -0.1724, 0.01761, 0.9853, -0.1699, 0.008857, 0.985, -0.1721, 0.6004, 0.3271, -0.7298, 0.6004, 0.3271, -0.7298, 0.6004, 0.3271, -0.7298, 0.9281, 0.3536, 0.1168, 0.9281, 0.3536, 0.1168, 0.9281, 0.3536, 0.1168, 0.4822, 0.875, -0.04302, 0.4822, 0.875, -0.04302, 0.4822, 0.875, -0.04302, 0.4822, 0.875, -0.04302, 0.7308, 0.3045, 0.6109, 0.7308, 0.3045, 0.6109, 0.7308, 0.3045, 0.6109, 0.8423, 0.5382, -0.03114, 0.8423, 0.5382, -0.03114, 0.8423, 0.5382, -0.03114, 0.5525, 0.4442, -0.7053, 0.5525, 0.4442, -0.7053, 0.5525, 0.4442, -0.7053, 0.5558, 0.786, -0.2707, 0.5558, 0.786, -0.2707, 0.5558, 0.786, -0.2707, 0.07222, 0.9929, -0.09407, 0.07222, 0.9929, -0.09407, 0.07222, 0.9929, -0.09407, -0.3441, 0.4589, 0.8191, -0.3441, 0.4589, 0.8191, -0.3441, 0.4589, 0.8191, 0.1952, 0.5714, 0.7971, 0.1952, 0.5714, 0.7971, 0.1952, 0.5714, 0.7971, 0.7866, 0.475, -0.3945, 0.7866, 0.475, -0.3945, 0.7866, 0.475, -0.3945, 0.2492, 0.9627, -0.1053, 0.2492, 0.9627, -0.1053, 0.2492, 0.9627, -0.1053, 0.3065, 0.6293, -0.7142, 0.3065, 0.6293, -0.7142, 0.3065, 0.6293, -0.7142, 0.3065, 0.6293, -0.7142, -0.2052, 0.7373, -0.6436, -0.2052, 0.7373, -0.6436, -0.2052, 0.7373, -0.6436, 0.06062, 0.9928, 0.1037, 0.06062, 0.9928, 0.1037, 0.06062, 0.9928, 0.1037, 0.3468, 0.8101, 0.4728, 0.3468, 0.8101, 0.4728, 0.3468, 0.8101, 0.4728, 0.199, 0.4819, -0.8533, 0.199, 0.4819, -0.8533, 0.199, 0.4819, -0.8533, 0.001882, 1.0, 0.006403, 0.002373, 1.0, 0.00616, 0.002373, 1.0, 0.00616, -0.007508, 0.9999, 0.01105, 0.01564, 0.9999, 0.0004946, 0.01564, 0.9999, 0.0004946, 0.01564, 0.9999, 0.0004946, -0.009209, 0.9999, 0.01189, 0.001882, 1.0, 0.006403, -0.007508, 0.9999, 0.01105, -0.009209, 0.9999, 0.01189, 0.1738, 0.4778, 0.8611, 0.1738, 0.4778, 0.8611, 0.1738, 0.4778, 0.8611, 0.1738, 0.4778, 0.8611, 0.05212, 0.9919, -0.116, 0.05212, 0.9919, -0.116, 0.05212, 0.9919, -0.116, -0.01355, 0.9988, 0.04662, -0.01355, 0.9988, 0.04662, -0.01355, 0.9988, 0.04662, 0.005499, 0.9986, -0.05344, 0.005499, 0.9986, -0.05344, 0.005499, 0.9986, -0.05344, 0.005499, 0.9986, -0.05344, 0.2237, 0.8339, 0.5046, 0.2237, 0.8339, 0.5046, 0.2237, 0.8339, 0.5046, -0.1539, 0.9618, -0.2263, -0.1539, 0.9618, -0.2263, -0.1539, 0.9618, -0.2263, 0.6873, 0.5521, -0.4721, 0.6873, 0.5521, -0.4721, 0.6873, 0.5521, -0.4721, 0.06276, 0.997, 0.04441, 0.06276, 0.997, 0.04441, 0.06276, 0.997, 0.04441, 0.06276, 0.997, 0.04441, 0.001936, 1.0, -0.004103, 0.001936, 1.0, -0.004103, 0.001936, 1.0, -0.004103, -0.3978, 0.7218, 0.5664, -0.3978, 0.7218, 0.5664, -0.3978, 0.7218, 0.5664, 0.271, 0.5931, -0.7582, 0.271, 0.5931, -0.7582, 0.271, 0.5931, -0.7582, -0.0009389, 1.0, 0.000766, 0.0004319, 1.0, 0.002997, 0.0003722, 1.0, 0.006259, 0.01165, 0.9998, -0.01296, 0.01168, 0.9998, -0.01308, 0.01381, 0.9996, -0.0243, -0.1917, 0.3292, 0.9246, -0.1917, 0.3292, 0.9246, -0.1917, 0.3292, 0.9246, -0.459, 0.4855, -0.744, -0.459, 0.4855, -0.744, -0.459, 0.4855, -0.744, 0.2175, 0.6604, -0.7188, 0.2175, 0.6604, -0.7188, 0.2175, 0.6604, -0.7188, 0.1851, 0.8818, -0.4337, 0.1851, 0.8818, -0.4337, 0.1851, 0.8818, -0.4337, 0.004777, 0.9994, -0.03328, 0.004777, 0.9994, -0.03328, 0.004777, 0.9994, -0.03328, 0.004777, 0.9994, -0.03328, 0.001447, 0.9997, 0.02533, 0.001447, 0.9997, 0.02533, 0.001447, 0.9997, 0.02533, 0.1328, 0.3413, -0.9305, 0.1328, 0.3413, -0.9305, 0.1328, 0.3413, -0.9305, -0.2329, 0.2693, -0.9345, -0.2329, 0.2693, -0.9345, -0.2329, 0.2693, -0.9345, -0.2329, 0.2693, -0.9345, -0.002782, 1.0, 1.153e-05, 0.0004319, 1.0, 0.002997, -0.0009389, 1.0, 0.000766, 0.02083, 0.9987, 0.04598, 0.02083, 0.9987, 0.04598, 0.02083, 0.9987, 0.04598, -0.008544, 0.9993, -0.03673, -0.008544, 0.9993, -0.03673, -0.008544, 0.9993, -0.03673, 0.382, 0.7146, 0.5861, 0.382, 0.7146, 0.5861, 0.382, 0.7146, 0.5861, 0.02111, 0.2827, -0.959, 0.02111, 0.2827, -0.959, 0.02111, 0.2827, -0.959, 0.2725, 0.8268, -0.4922, 0.2725, 0.8268, -0.4922, 0.2725, 0.8268, -0.4922, 0.136, 0.9105, 0.3905, 0.136, 0.9105, 0.3905, 0.136, 0.9105, 0.3905, 0.03544, 0.9993, 0.01022, 0.03544, 0.9993, 0.01022, 0.03544, 0.9993, 0.01022, -0.005086, 0.9999, -0.01056, -0.005086, 0.9999, -0.01056, -0.005086, 0.9999, -0.01056, 0.03087, 0.9986, -0.04337, 0.03087, 0.9986, -0.04337, 0.03087, 0.9986, -0.04337, 0.3908, 0.6673, -0.6341, 0.3908, 0.6673, -0.6341, 0.3908, 0.6673, -0.6341, 0.03588, 0.9902, -0.1353, 0.03588, 0.9902, -0.1353, 0.03588, 0.9902, -0.1353, -0.4347, 0.8867, -0.1577, -0.4347, 0.8867, -0.1577, -0.4347, 0.8867, -0.1577, -0.4347, 0.8867, -0.1577, -0.1395, 0.6859, -0.7142, -0.1395, 0.6859, -0.7142, -0.1395, 0.6859, -0.7142, 0.03686, 0.6905, -0.7224, 0.03686, 0.6905, -0.7224, 0.03686, 0.6905, -0.7224, -0.2995, 0.3273, 0.8962, -0.2995, 0.3273, 0.8962, -0.2995, 0.3273, 0.8962, 0.03649, 0.9246, 0.3791, 0.03649, 0.9246, 0.3791, 0.03649, 0.9246, 0.3791, 0.03649, 0.9246, 0.3791, 0.00745, 0.9984, 0.05602, 0.00745, 0.9984, 0.05602, 0.00745, 0.9984, 0.05602, 0.06059, 0.5646, -0.8232, 0.06059, 0.5646, -0.8232, 0.06059, 0.5646, -0.8232, 0.1209, 0.2346, -0.9645, 0.1209, 0.2346, -0.9645, 0.1209, 0.2346, -0.9645, 0.1209, 0.2346, -0.9645, -0.002782, 1.0, 1.153e-05, -0.0009206, 1.0, -0.001484, 0.0004319, 1.0, 0.002997, -0.0009206, 1.0, -0.001484, -0.007451, 1.0, 0.0006732, 0.0004319, 1.0, 0.002997, 0.3311, 0.7446, -0.5796, 0.3311, 0.7446, -0.5796, 0.3311, 0.7446, -0.5796, 0.00297, 1.0, -0.004292, -0.001191, 1.0, -0.007504, -0.005646, 1.0, -0.004413, 0.1387, 0.7446, 0.653, 0.1387, 0.7446, 0.653, 0.1387, 0.7446, 0.653, 0.3844, 0.5795, -0.7186, 0.3844, 0.5795, -0.7186, 0.3844, 0.5795, -0.7186, 0.04007, 0.999, -0.01985, 0.04007, 0.999, -0.01985, 0.04007, 0.999, -0.01985, 0.04007, 0.999, -0.01985, 0.01413, 0.9999, -0.009005, 0.01168, 0.9999, -0.01205, 0.0131, 0.9999, -0.01028, 0.3567, 0.8613, -0.3618, 0.3567, 0.8613, -0.3618, 0.3567, 0.8613, -0.3618, -0.002179, 1.0, 0.009725, -0.002179, 1.0, 0.009725, -0.002179, 1.0, 0.009725, -0.2229, 0.2164, -0.9505, -0.2229, 0.2164, -0.9505, -0.2229, 0.2164, -0.9505, -0.02568, 0.9996, -0.01293, -0.0303, 0.9994, -0.01488, -0.01963, 0.9998, -0.01039, -0.01963, 0.9998, -0.01039, 0.5113, 0.4744, -0.7166, 0.5113, 0.4744, -0.7166, 0.5113, 0.4744, -0.7166, 0.6856, 0.7277, -0.02015, 0.6856, 0.7277, -0.02015, 0.6856, 0.7277, -0.02015, 0.4208, 0.8605, -0.2872, 0.4208, 0.8605, -0.2872, 0.4208, 0.8605, -0.2872, 0.07141, 0.8863, 0.4575, 0.07141, 0.8863, 0.4575, 0.07141, 0.8863, 0.4575, 0.07141, 0.8863, 0.4575, 0.3288, 0.6813, -0.654, 0.3288, 0.6813, -0.654, 0.3288, 0.6813, -0.654, 0.3288, 0.6813, -0.654, 0.2081, 0.4209, 0.8829, 0.2081, 0.4209, 0.8829, 0.2081, 0.4209, 0.8829, 0.2081, 0.4209, 0.8829, -0.684, 0.3583, -0.6354, -0.684, 0.3583, -0.6354, -0.684, 0.3583, -0.6354, -0.684, 0.3583, -0.6354, 0.7038, 0.355, -0.6154, 0.7038, 0.355, -0.6154, 0.7038, 0.355, -0.6154, 0.7038, 0.355, -0.6154, -0.1405, 0.9607, -0.2396, -0.1405, 0.9607, -0.2396, -0.1405, 0.9607, -0.2396, 0.3083, 0.9216, 0.2359, 0.3083, 0.9216, 0.2359, 0.3083, 0.9216, 0.2359, 0.6183, 0.6434, -0.4514, 0.6183, 0.6434, -0.4514, 0.6183, 0.6434, -0.4514, 0.2549, 0.1994, -0.9462, 0.2549, 0.1994, -0.9462, 0.2549, 0.1994, -0.9462, -0.2003, 0.9006, 0.3857, -0.2003, 0.9006, 0.3857, -0.2003, 0.9006, 0.3857, -0.2003, 0.9006, 0.3857, 0.5292, 0.8219, 0.2105, 0.5292, 0.8219, 0.2105, 0.5292, 0.8219, 0.2105, 0.2938, 0.902, -0.3163, 0.2938, 0.902, -0.3163, 0.2938, 0.902, -0.3163, 0.6993, 0.616, -0.3626, 0.6993, 0.616, -0.3626, 0.6993, 0.616, -0.3626, 0.2424, 0.9472, 0.2101, 0.2424, 0.9472, 0.2101, 0.2424, 0.9472, 0.2101, 0.007972, 0.9996, -0.02765, 0.007972, 0.9996, -0.02765, 0.007972, 0.9996, -0.02765, -0.0303, 0.9994, -0.01488, -0.02568, 0.9996, -0.01293, -0.03155, 0.9994, -0.0154, -0.1224, 0.3287, 0.9365, -0.1224, 0.3287, 0.9365, -0.1224, 0.3287, 0.9365, 0.1892, 0.9687, 0.1605, 0.1892, 0.9687, 0.1605, 0.1892, 0.9687, 0.1605, 0.1892, 0.9687, 0.1605, 0.01406, 0.6131, -0.7899, 0.01406, 0.6131, -0.7899, 0.01406, 0.6131, -0.7899, 0.04714, 0.9934, -0.1048, 0.04714, 0.9934, -0.1048, 0.04714, 0.9934, -0.1048, 0.04714, 0.9934, -0.1048, 0.2605, 0.9135, -0.3125, 0.2605, 0.9135, -0.3125, 0.2605, 0.9135, -0.3125, 0.3429, 0.6982, -0.6284, 0.3429, 0.6982, -0.6284, 0.3429, 0.6982, -0.6284, 0.01129, 0.998, 0.06279, 0.01129, 0.998, 0.06279, 0.01129, 0.998, 0.06279, -0.2745, 0.9293, 0.2472, -0.2783, 0.93, 0.2401, -0.2798, 0.9302, 0.2375, -0.001596, 0.9997, -0.02566, -0.001596, 0.9997, -0.02566, -0.001596, 0.9997, -0.02566, -0.3945, 0.1651, -0.904, -0.3945, 0.1651, -0.904, -0.3945, 0.1651, -0.904, 0.3001, 0.7363, -0.6065, 0.3001, 0.7363, -0.6065, 0.3001, 0.7363, -0.6065, 0.008352, 0.9987, -0.04995, 0.008352, 0.9987, -0.04995, 0.008352, 0.9987, -0.04995, 0.008352, 0.9987, -0.04995, -0.9672, 0.2363, -0.09296, -0.9672, 0.2363, -0.09296, -0.9672, 0.2363, -0.09296, -0.9672, 0.2363, -0.09296, 0.009564, 0.999, 0.04468, 0.009564, 0.999, 0.04468, 0.009564, 0.999, 0.04468, -0.01353, 0.999, 0.04237, -0.01353, 0.999, 0.04237, -0.01353, 0.999, 0.04237, 0.01006, 0.9997, -0.02269, 0.01006, 0.9997, -0.02269, 0.01006, 0.9997, -0.02269, -0.2033, 0.4402, 0.8746, -0.2033, 0.4402, 0.8746, -0.2033, 0.4402, 0.8746, -0.8406, 0.4564, 0.2917, -0.8406, 0.4564, 0.2917, -0.8406, 0.4564, 0.2917, -0.8406, 0.4564, 0.2917, -0.7682, 0.2803, -0.5755, -0.7682, 0.2803, -0.5755, -0.7682, 0.2803, -0.5755, -0.8841, 0.3968, -0.247, -0.8841, 0.3968, -0.247, -0.8841, 0.3968, -0.247, -0.8841, 0.3968, -0.247, -0.05928, 0.9979, 0.02513, -0.05928, 0.9979, 0.02513, -0.05928, 0.9979, 0.02513, -0.05928, 0.9979, 0.02513, -0.7983, 0.3634, -0.4803, -0.7983, 0.3634, -0.4803, -0.7983, 0.3634, -0.4803, -0.4028, 0.6459, 0.6486, -0.4028, 0.6459, 0.6486, -0.4028, 0.6459, 0.6486, -0.4, 0.5671, -0.72, -0.4, 0.5671, -0.72, -0.4, 0.5671, -0.72, -0.6287, 0.3728, 0.6825, -0.6287, 0.3728, 0.6825, -0.6287, 0.3728, 0.6825, -0.6287, 0.3728, 0.6825, -0.2237, 0.9501, -0.2174, -0.2237, 0.9501, -0.2174, -0.2237, 0.9501, -0.2174, -0.0124, 0.9987, -0.0499, -0.0124, 0.9987, -0.0499, -0.0124, 0.9987, -0.0499, -0.6698, 0.3885, 0.6328, -0.6698, 0.3885, 0.6328, -0.6698, 0.3885, 0.6328, -0.645, 0.7633, -0.03752, -0.645, 0.7633, -0.03752, -0.645, 0.7633, -0.03752, -0.645, 0.7633, -0.03752, -0.5987, 0.4338, 0.6734, -0.5987, 0.4338, 0.6734, -0.5987, 0.4338, 0.6734, -0.9551, 0.2433, -0.1691, -0.9551, 0.2433, -0.1691, -0.9551, 0.2433, -0.1691, -0.9551, 0.2433, -0.1691, -0.04091, 0.9992, -0.003361, -0.04091, 0.9992, -0.003361, -0.04091, 0.9992, -0.003361, -0.9524, 0.3046, -0.006493, -0.9524, 0.3046, -0.006493, -0.9524, 0.3046, -0.006493, -0.969, 0.2373, -0.06824, -0.969, 0.2373, -0.06824, -0.969, 0.2373, -0.06824, -0.9143, 0.2415, 0.3252, -0.9143, 0.2415, 0.3252, -0.9143, 0.2415, 0.3252, -0.9143, 0.2415, 0.3252, -0.9706, 0.2405, 0.007718, -0.9706, 0.2405, 0.007718, -0.9706, 0.2405, 0.007718, -0.9205, 0.2304, -0.3156, -0.9205, 0.2304, -0.3156, -0.9205, 0.2304, -0.3156, -0.9205, 0.2304, -0.3156, -0.9056, 0.4064, 0.1214, -0.9056, 0.4064, 0.1214, -0.9056, 0.4064, 0.1214, -0.9056, 0.4064, 0.1214, -0.8168, 0.1991, -0.5415, -0.8168, 0.1991, -0.5415, -0.8168, 0.1991, -0.5415, -0.9072, 0.4168, -0.05737, -0.9072, 0.4168, -0.05737, -0.9072, 0.4168, -0.05737, -0.9072, 0.4168, -0.05737, -0.9082, 0.3907, 0.1498, -0.9082, 0.3907, 0.1498, -0.9082, 0.3907, 0.1498, -0.9125, 0.3982, -0.09366, -0.9125, 0.3982, -0.09366, -0.9125, 0.3982, -0.09366, -0.9008, 0.4322, -0.04134, -0.9008, 0.4322, -0.04134, -0.9008, 0.4322, -0.04134, -0.9008, 0.4322, -0.04134, -0.9358, 0.3481, 0.05632, -0.9358, 0.3481, 0.05632, -0.9358, 0.3481, 0.05632, -0.9358, 0.3481, 0.05632, -0.8902, 0.3398, 0.3034, -0.8902, 0.3398, 0.3034, -0.8902, 0.3398, 0.3034, -0.9291, 0.3579, -0.09278, -0.9291, 0.3579, -0.09278, -0.9291, 0.3579, -0.09278, -0.9291, 0.3579, -0.09278, 0.3793, 0.6016, -0.703, 0.3793, 0.6016, -0.703, 0.3793, 0.6016, -0.703, 0.3793, 0.6016, -0.703, -0.9201, 0.3831, -0.08131, -0.9201, 0.3831, -0.08131, -0.9201, 0.3831, -0.08131, -0.9183, 0.3716, 0.1363, -0.9183, 0.3716, 0.1363, -0.9183, 0.3716, 0.1363])] * 3)])

# ---- objects
ob_beach_beforelow_001 = bpy.data.objects.new('Beach_BeforeLow.001', me_beach_beforelow_001)

# ---- transforms, parenting, visibility, modifiers, constraints
ob_beach_beforelow_001.location = (0.1977, 0.156, 0.0)
ob_beach_beforelow_001.rotation_euler = (1.571, -0.0, 0.0)
ob_beach_beforelow_001.color = (0.8, 0.8, 0.8, 1.0)

# ---- collection membership
col_collection.objects.link(ob_beach_beforelow_001)

# ---- scene / render settings (as saved in the file)
scene.frame_start = 1; scene.frame_end = 250; scene.frame_set(40)
scene.render.engine = 'BLENDER_EEVEE_NEXT'
scene.cycles.use_denoising = False
scene.cycles.samples = 128
scene.cycles.sampling_pattern = 'TABULATED_SOBOL'
scene.cycles.use_adaptive_sampling = False
scene.cycles.use_light_tree = False
scene.view_settings.view_transform = 'Filmic'
bpy.context.view_layer.update()

# ---- added for rendering (the .blend has no active camera and no usable light): camera, sun
cam_auto = bpy.data.cameras.new('AutoCamera')
cam_auto.lens = 50.0
cam_auto.sensor_width = 36.0
cam_auto.clip_end = 2970.47
ob_auto_camera = bpy.data.objects.new('AutoCamera', cam_auto)
scene.collection.objects.link(ob_auto_camera)
ob_auto_camera.location = (94.3344, -252.899, 127.716)
ob_auto_camera.rotation_euler = (1.09748, -7.21219e-08, 0.694738)
scene.camera = ob_auto_camera
light_auto_sun = bpy.data.lights.new('AutoSun', 'SUN')
light_auto_sun.energy = 3.0
light_auto_sun.angle = 0.0523599
ob_auto_sun = bpy.data.objects.new('AutoSun', light_auto_sun)
scene.collection.objects.link(ob_auto_sun)
ob_auto_sun.rotation_euler = (0.872665, 0.174533, 0.523599)
bpy.context.view_layer.update()
